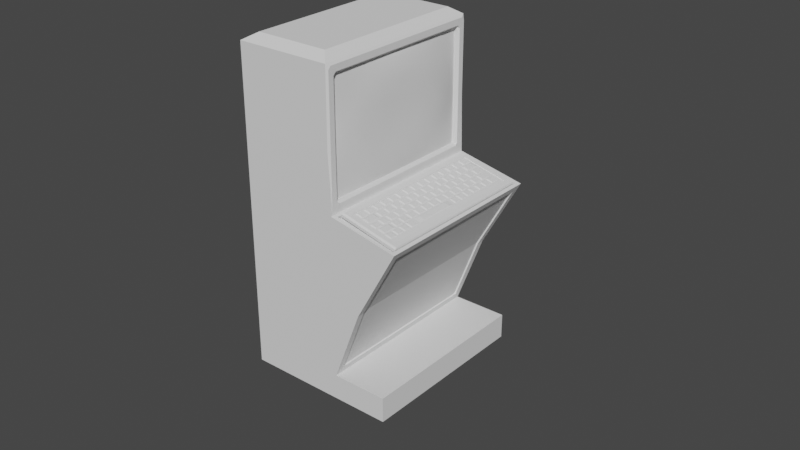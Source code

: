 # Source: Computer_Station_prefab.blend  (saved by Blender 3.6.11; exported with 4.5.12 LTS)
import bpy
from mathutils import Matrix  # noqa: F401  (used for matrix-valued properties, if any)

bpy.ops.wm.read_factory_settings(use_empty=True)
scene = bpy.context.scene
scene.name = 'Scene'

# ---- collections
col_collection = bpy.data.collections.new('Collection'); scene.collection.children.link(col_collection)

# ---- world
world_world = bpy.data.worlds.new('World'); scene.world = world_world
world_world.use_nodes = True; world_world.node_tree.nodes.clear()
_N = world_world.node_tree.nodes; _L = world_world.node_tree.links
n0 = _N.new('ShaderNodeOutputWorld'); n0.name = 'World Output'; n0.location = (300, 300)
n1 = _N.new('ShaderNodeBackground'); n1.name = 'Background'; n1.location = (10, 300)
n1.inputs[0].default_value = (0.05088, 0.05088, 0.05088, 1.0)
_L.new(n1.outputs[0], n0.inputs[0])
n0.is_active_output = True
world_world.color = (0.05088, 0.05088, 0.05088)
world_world.use_sun_shadow = False
world_world.sun_shadow_jitter_overblur = 0.0

# ---- meshes
me_plane = bpy.data.meshes.new('Plane')
me_plane.from_pydata([(-1.0, -1.0, 0.0), (0.5622, -1.0, 0.0), (-1.0, 1.0, 0.0), (0.5622, 1.0, 0.0), (-1.0, -1.0, 0.2536), (0.5622, -1.0, 0.2536), (-1.0, 1.0, 0.2536), (0.5622, 1.0, 0.2536), (0.0, -1.0, 0.0), (0.0, 1.0, 0.0), (0.02897, -0.9188, 0.3295), (0.02897, 0.9188, 0.3295), (-0.88, 0.88, 3.315), (-0.88, -0.88, 3.315), (-1.0, 1.0, 1.748), (0.6599, 0.9608, 1.755), (0.6599, -0.9608, 1.755), (-1.0, -1.0, 1.748), (0.2854, 0.9188, 1.001), (0.2854, -0.9188, 1.001), (-1.0, -1.0, 1.001), (-1.0, 1.0, 1.001), (-1.0, 1.0, 2.482), (-1.0, -1.0, 2.482), (3.576e-07, 1.0, 1.001), (-5.96e-08, -1.0, 1.001), (-0.12, -0.88, 3.315), (-0.12, 0.88, 3.315), (0.03839, 0.9608, 1.882), (0.03839, -0.9608, 1.882), (-0.06569, -0.8951, 3.138), (-0.06569, 0.8951, 3.138), (-0.06569, 0.8951, 1.995), (-0.0657, -0.8951, 1.995), (-0.06569, 0.8951, 2.482), (-0.06569, -0.8951, 2.482), (0.659, 0.9188, 1.677), (0.659, -0.9188, 1.677), (-1.0, 1.0, 3.243), (-1.0, -1.0, 3.243), (0.03139, 0.9608, 1.847), (0.03139, -0.9608, 1.847), (0.6529, 0.9608, 1.721), (0.6529, -0.9608, 1.721), (-0.02054, 0.8951, 3.138), (2.068e-10, 0.9156, 3.129), (5.452e-10, 0.8865, 3.158), (6.892e-09, -0.8865, 3.158), (6.821e-09, -0.9156, 3.129), (-0.02054, -0.8951, 3.138), (-0.02054, 0.8951, 2.482), (6.533e-09, 0.9156, 2.462), (-3.162e-09, 0.9156, 2.503), (3.452e-09, -0.9156, 2.503), (-1.905e-09, -0.9156, 2.462), (-0.02054, -0.8951, 2.482), (2.257e-07, 0.8865, 1.974), (2.175e-07, 0.9156, 2.003), (-0.02054, 0.8951, 1.995), (-0.02054, -0.8951, 1.995), (-1.122e-07, -0.9156, 2.003), (-1.14e-07, -0.8865, 1.974), (-8.045e-10, 0.9795, 2.503), (7.454e-09, 0.9795, 2.462), (-0.02054, 1.0, 2.482), (8.045e-10, -0.9795, 2.503), (-0.02054, -1.0, 2.482), (-3.325e-09, -0.9795, 2.462), (0.0006014, 1.0, 1.89), (2.25e-07, 0.9795, 1.939), (2.315e-07, 0.9504, 1.91), (-1.141e-07, -0.9504, 1.91), (-1.135e-07, -0.9795, 1.939), (-0.000206, -1.0, 1.886), (1.002e-10, 0.9504, 3.222), (1.002e-10, 0.9795, 3.193), (-0.01907, 0.9953, 3.245), (-0.01907, -0.9953, 3.245), (1.709e-09, -0.9795, 3.193), (1.709e-09, -0.9504, 3.222), (0.0, -1.0, 0.2536), (0.0, 1.0, 0.2536), (0.2854, 1.0, 1.001), (0.2854, -1.0, 1.001), (0.6982, 1.0, 1.748), (0.6982, -1.0, 1.748), (0.2724, 0.9188, 1.007), (0.2724, -0.9188, 1.007), (0.01597, -0.9188, 0.3355), (0.01597, 0.9188, 0.3355), (0.646, 0.9188, 1.683), (0.646, -0.9188, 1.683)], [], [(8, 9, 3, 1), (80, 5, 7, 81), (9, 2, 6, 81), (8, 1, 5, 80), (1, 3, 7, 5), (2, 0, 4, 6), (0, 8, 80, 4), (3, 9, 81, 7), (64, 68, 14, 22), (0, 2, 9, 8), (13, 26, 27, 12), (17, 73, 66, 23), (22, 23, 39, 38), (21, 20, 17, 14), (16, 29, 73, 85), (19, 10, 88, 87), (68, 24, 21, 14), (81, 24, 82), (18, 36, 90, 86), (4, 80, 25, 20), (6, 4, 20, 21), (14, 17, 23, 22), (29, 28, 68, 73), (64, 22, 38, 76), (24, 81, 6, 21), (23, 66, 77, 39), (28, 15, 84, 68), (12, 27, 76, 38), (29, 16, 43, 41), (25, 80, 83), (50, 44, 31, 34), (59, 58, 32, 33), (47, 46, 74, 79), (58, 50, 34, 32), (55, 59, 33, 35), (56, 61, 71, 70), (51, 57, 69, 63), (49, 55, 35, 30), (45, 52, 62, 75), (60, 54, 67, 72), (53, 48, 78, 65), (82, 24, 68, 84), (15, 16, 85, 84), (20, 25, 73, 17), (73, 25, 83, 85), (13, 12, 38, 39), (27, 26, 77, 76), (26, 13, 39, 77), (41, 43, 42, 40), (16, 15, 42, 43), (15, 28, 40, 42), (28, 29, 41, 40), (44, 45, 46), (47, 48, 49), (50, 51, 52), (53, 54, 55), (56, 57, 58), (59, 60, 61), (62, 63, 64), (65, 66, 67), (68, 69, 70), (71, 72, 73), (74, 75, 76), (77, 78, 79), (79, 74, 76, 77), (70, 71, 73, 68), (75, 62, 64, 76), (77, 66, 65, 78), (63, 69, 68, 64), (66, 73, 72, 67), (49, 44, 46, 47), (58, 59, 61, 56), (44, 50, 52, 45), (48, 53, 55, 49), (50, 58, 57, 51), (54, 60, 59, 55), (78, 48, 47, 79), (45, 75, 74, 46), (69, 57, 56, 70), (60, 72, 71, 61), (51, 63, 62, 52), (67, 54, 53, 65), (44, 49, 30, 31), (11, 10, 80, 81), (18, 11, 81, 82), (10, 19, 83, 80), (37, 36, 84, 85), (36, 18, 82, 84), (19, 37, 85, 83), (87, 86, 90, 91), (88, 89, 86, 87), (10, 11, 89, 88), (37, 19, 87, 91), (36, 37, 91, 90), (11, 18, 86, 89)])
_uv = me_plane.uv_layers.new(name='UVMap')
_uv.uv.foreach_set('vector', [0.5, 0.0, 0.5, 1.0, 1.0, 1.0, 1.0, 0.0, 0.5, 0.0, 1.0, 0.0, 1.0, 1.0, 0.5, 1.0, 0.5, 1.0, 0.0, 1.0, 0.0, 1.0, 0.5, 1.0, 0.5, 0.0, 1.0, 0.0, 1.0, 0.0, 0.5, 0.0, 1.0, 0.0, 1.0, 1.0, 1.0, 1.0, 1.0, 0.0, 0.0, 1.0, 0.0, 0.0, 0.0, 0.0, 0.0, 1.0, 0.0, 0.0, 0.5, 0.0, 0.5, 0.0, 0.0, 0.0, 1.0, 1.0, 0.5, 1.0, 0.5, 1.0, 1.0, 1.0, 0.4897, 1.0, 0.2947, 1.0, 0.0, 1.0, 0.0, 1.0, 0.0, 0.0, 0.0, 1.0, 0.5, 1.0, 0.5, 0.0, 0.06001, 0.06001, 0.44, 0.06001, 0.44, 0.94, 0.06001, 0.94, 0.0, 0.0, 0.2937, 0.0, 0.4897, 0.0, 0.0, 0.0, 0.0, 1.0, 0.0, 0.0, 0.0, 0.0, 0.0, 1.0, 0.0, 1.0, 0.0, 0.0, 0.0, 0.0, 0.0, 1.0, 0.4887, 0.01959, 0.3057, 0.01959, 0.2946, 0.0, 0.5, 0.0, 0.5, 0.04059, 0.5, 0.04059, 0.5, 0.04059, 0.5, 0.04059, 0.2946, 1.0, 0.389, 1.0, 0.0, 1.0, 0.0, 1.0, 0.5, 1.0, 0.389, 1.0, 0.5, 1.0, 0.5, 0.9594, 0.5, 0.9594, 0.5, 0.9594, 0.5, 0.9594, 0.0, 0.0, 0.5, 0.0, 0.389, 0.0, 0.0, 0.0, 0.0, 1.0, 0.0, 0.0, 0.0, 0.0, 0.0, 1.0, 0.0, 1.0, 0.0, 0.0, 0.0, 0.0, 0.0, 1.0, 0.3057, 0.01959, 0.3057, 0.9804, 0.2946, 1.0, 0.2946, -5.821e-11, 0.4897, 1.0, 0.0, 1.0, 0.0, 1.0, 0.4905, 1.0, 0.389, 1.0, 0.5, 1.0, 0.0, 1.0, 0.0, 1.0, 0.0, 0.0, 0.4897, 0.0, 0.4905, 0.0, 0.0, 0.0, 0.3057, 0.9804, 0.4887, 0.9804, 0.5, 1.0, 0.2946, 1.0, 0.06001, 0.94, 0.44, 0.94, 0.4905, 0.9977, 0.0, 1.0, 0.3057, 0.01959, 0.4887, 0.01959, 0.4887, 0.01959, 0.3057, 0.01959, 0.389, 0.0, 0.5, 0.0, 0.5, 0.0, 0.4691, 0.9475, 0.495, 0.9475, 0.495, 0.9475, 0.4691, 0.9475, 0.324, 0.05247, 0.324, 0.9475, 0.324, 0.9475, 0.324, 0.05247, 0.4959, 0.05673, 0.4959, 0.9433, 0.499, 0.9752, 0.499, 0.02479, 0.324, 0.9475, 0.4691, 0.9475, 0.4691, 0.9475, 0.324, 0.9475, 0.4691, 0.05247, 0.324, 0.05247, 0.324, 0.05247, 0.4691, 0.05247, 0.3183, 0.9433, 0.3183, 0.05673, 0.3002, 0.02479, 0.3002, 0.9752, 0.4687, 0.9578, 0.3278, 0.9578, 0.3102, 0.9897, 0.4872, 0.9897, 0.495, 0.05247, 0.4691, 0.05247, 0.4691, 0.05247, 0.495, 0.05247, 0.4956, 0.9578, 0.4757, 0.9578, 0.4942, 0.9897, 0.4989, 0.9897, 0.3278, 0.04221, 0.4687, 0.04221, 0.4872, 0.01027, 0.3102, 0.01027, 0.4757, 0.04221, 0.4956, 0.04221, 0.4989, 0.01027, 0.4942, 0.01027, 0.5, 1.0, 0.389, 1.0, 0.2946, 1.0, 0.5, 1.0, 0.4887, 0.9804, 0.4887, 0.01959, 0.5, 0.0, 0.5, 1.0, 0.0, 0.0, 0.389, 0.0, 0.2948, 0.0, 0.0, 0.0, 0.2948, 0.0, 0.389, 0.0, 0.5, 0.0, 0.5, 0.0, 0.06001, 0.06001, 0.06001, 0.94, 0.0, 1.0, 0.0, 0.0, 0.44, 0.94, 0.44, 0.06001, 0.4924, 0.002334, 0.4924, 0.9977, 0.44, 0.06001, 0.06001, 0.06001, 0.0, 0.0, 0.4905, 0.002334, 0.3057, 0.01959, 0.4887, 0.01959, 0.4887, 0.9804, 0.3057, 0.9804, 0.4887, 0.01959, 0.4887, 0.9804, 0.4887, 0.9804, 0.4887, 0.01959, 0.4887, 0.9804, 0.3057, 0.9804, 0.3057, 0.9804, 0.4887, 0.9804, 0.3057, 0.9804, 0.3057, 0.01959, 0.3057, 0.01959, 0.3057, 0.9804, 0.495, 0.9475, 0.4956, 0.9578, 0.4959, 0.9433, 0.4959, 0.05673, 0.4956, 0.04221, 0.495, 0.05247, 0.4691, 0.9475, 0.4687, 0.9578, 0.4757, 0.9578, 0.4757, 0.04221, 0.4687, 0.04221, 0.4691, 0.05247, 0.3183, 0.9433, 0.3278, 0.9578, 0.324, 0.9475, 0.324, 0.05247, 0.3278, 0.04221, 0.3183, 0.05673, 0.4942, 0.9897, 0.4872, 0.9897, 0.4897, 1.0, 0.4942, 0.01027, 0.4897, 0.0, 0.4872, 0.01027, 0.2947, 1.0, 0.3102, 0.9897, 0.3002, 0.9752, 0.3002, 0.02479, 0.3102, 0.01027, 0.2946, -5.821e-11, 0.499, 0.9752, 0.4989, 0.9897, 0.4924, 0.9977, 0.4905, 0.0, 0.4989, 0.01027, 0.499, 0.02479, 0.499, 0.02479, 0.499, 0.9752, 0.4924, 0.9977, 0.4924, 0.002334, 0.3002, 0.9752, 0.3002, 0.02479, 0.2946, -5.821e-11, 0.2946, 1.0, 0.4989, 0.9897, 0.4942, 0.9897, 0.4897, 1.0, 0.4905, 1.0, 0.4905, 0.0, 0.4897, 0.0, 0.4942, 0.01027, 0.4989, 0.01027, 0.4872, 0.9897, 0.3102, 0.9897, 0.2947, 1.0, 0.4897, 1.0, 0.4897, 0.0, 0.2937, 0.0, 0.3102, 0.01027, 0.4872, 0.01027, 0.495, 0.05247, 0.495, 0.9475, 0.4959, 0.9433, 0.4959, 0.05673, 0.324, 0.9475, 0.324, 0.05247, 0.3183, 0.05673, 0.3183, 0.9433, 0.495, 0.9475, 0.4691, 0.9475, 0.4757, 0.9578, 0.4956, 0.9578, 0.4956, 0.04221, 0.4757, 0.04221, 0.4691, 0.05247, 0.495, 0.05247, 0.4691, 0.9475, 0.324, 0.9475, 0.3278, 0.9578, 0.4687, 0.9578, 0.4687, 0.04221, 0.3278, 0.04221, 0.324, 0.05247, 0.4691, 0.05247, 0.4989, 0.01027, 0.4956, 0.04221, 0.4959, 0.05673, 0.499, 0.02479, 0.4956, 0.9578, 0.4989, 0.9897, 0.499, 0.9752, 0.4959, 0.9433, 0.3102, 0.9897, 0.3278, 0.9578, 0.3183, 0.9433, 0.3002, 0.9752, 0.3278, 0.04221, 0.3102, 0.01027, 0.3002, 0.02479, 0.3183, 0.05673, 0.4687, 0.9578, 0.4872, 0.9897, 0.4942, 0.9897, 0.4757, 0.9578, 0.4872, 0.01027, 0.4687, 0.04221, 0.4757, 0.04221, 0.4942, 0.01027, 0.495, 0.9475, 0.495, 0.05247, 0.495, 0.05247, 0.495, 0.9475, 0.5, 0.9594, 0.5, 0.04059, 0.5, 0.0, 0.5, 1.0, 0.5, 0.9594, 0.5, 0.9594, 0.5, 1.0, 0.5, 1.0, 0.5, 0.04059, 0.5, 0.04059, 0.5, 0.0, 0.5, 0.0, 0.5, 0.04059, 0.5, 0.9594, 0.5, 1.0, 0.5, 0.0, 0.5, 0.9594, 0.5, 0.9594, 0.5, 1.0, 0.5, 1.0, 0.5, 0.04059, 0.5, 0.04059, 0.5, 0.0, 0.5, 0.0, 0.5, 0.04059, 0.5, 0.9594, 0.5, 0.9594, 0.5, 0.04059, 0.5, 0.04059, 0.5, 0.9594, 0.5, 0.9594, 0.5, 0.04059, 0.5, 0.04059, 0.5, 0.9594, 0.5, 0.9594, 0.5, 0.04059, 0.5, 0.04059, 0.5, 0.04059, 0.5, 0.04059, 0.5, 0.04059, 0.5, 0.9594, 0.5, 0.04059, 0.5, 0.04059, 0.5, 0.9594, 0.5, 0.9594, 0.5, 0.9594, 0.5, 0.9594, 0.5, 0.9594])
me_plane.update()
me_plane_001 = bpy.data.meshes.new('Plane.001')
me_plane_001.from_pydata([(-1.0, -1.0, 0.0), (1.0, -1.0, 0.0), (-1.0, 1.0, 0.0), (1.0, 1.0, 0.0), (-0.7845, 0.9305, 0.05411), (-1.0, 1.0, 0.03583), (-1.0, -1.0, 0.03583), (-0.7845, -0.9305, 0.05411), (1.0, -1.0, 0.03583), (0.7845, -0.9305, 0.05411), (1.0, 1.0, 0.03583), (0.7845, 0.9305, 0.05411), (-0.9817, -0.9817, 0.05411), (-0.9817, 0.9817, 0.05411), (0.9817, -0.9817, 0.05411), (0.9817, 0.9817, 0.05411), (-0.7845, -0.9305, 0.04682), (-0.7845, 0.9305, 0.04682), (0.7845, -0.9305, 0.04682), (0.7845, 0.9305, 0.04682)], [], [(0, 2, 3, 1), (3, 2, 5, 10), (11, 4, 17, 19), (0, 1, 8, 6), (1, 3, 10, 8), (5, 6, 12, 13), (6, 8, 14, 12), (8, 10, 15, 14), (10, 5, 13, 15), (2, 0, 6, 5), (7, 4, 13, 12), (9, 7, 12, 14), (11, 9, 14, 15), (4, 11, 15, 13), (16, 18, 19, 17), (7, 9, 18, 16), (9, 11, 19, 18), (4, 7, 16, 17)])
_uv = me_plane_001.uv_layers.new(name='UVMap')
_uv.uv.foreach_set('vector', [0.0, 0.0, 0.0, 1.0, 1.0, 1.0, 1.0, 0.0, 1.0, 1.0, 0.0, 1.0, 0.0, 1.0, 1.0, 1.0, 0.9802, 0.9802, 0.01977, 0.9802, 0.01977, 0.9802, 0.9802, 0.9802, 0.0, 0.0, 1.0, 0.0, 1.0, 0.0, 0.0, 0.0, 1.0, 0.0, 1.0, 1.0, 1.0, 1.0, 1.0, 0.0, 0.0, 1.0, 0.0, 0.0, 0.009136, 0.009136, 0.009136, 0.9909, 0.0, 0.0, 1.0, 0.0, 0.9909, 0.009136, 0.009136, 0.009136, 1.0, 0.0, 1.0, 1.0, 0.9909, 0.9909, 0.9909, 0.009136, 1.0, 1.0, 0.0, 1.0, 0.009136, 0.9909, 0.9909, 0.9909, 0.0, 1.0, 0.0, 0.0, 0.0, 0.0, 0.0, 1.0, 0.01977, 0.01977, 0.01977, 0.9802, 0.009136, 0.9909, 0.009136, 0.009136, 0.9802, 0.01977, 0.01977, 0.01977, 0.009136, 0.009136, 0.9909, 0.009136, 0.9802, 0.9802, 0.9802, 0.01977, 0.9909, 0.009136, 0.9909, 0.9909, 0.01977, 0.9802, 0.9802, 0.9802, 0.9909, 0.9909, 0.009136, 0.9909, 0.01977, 0.01977, 0.9802, 0.01977, 0.9802, 0.9802, 0.01977, 0.9802, 0.01977, 0.01977, 0.9802, 0.01977, 0.9802, 0.01977, 0.01977, 0.01977, 0.9802, 0.01977, 0.9802, 0.9802, 0.9802, 0.9802, 0.9802, 0.01977, 0.01977, 0.9802, 0.01977, 0.01977, 0.01977, 0.01977, 0.01977, 0.9802])
me_plane_001.update()
me_cube_021 = bpy.data.meshes.new('Cube.021')
me_cube_021.from_pydata([(-1.0, -1.0, -0.1986), (-0.7126, -0.7126, 0.03964), (-1.0, 1.0, -0.1986), (-0.7126, 0.7126, 0.03964), (1.0, -1.0, -0.1986), (0.7126, -0.7126, 0.03964), (1.0, 1.0, -0.1986), (0.7126, 0.7126, 0.03964), (-9.919, -34.36, -0.1986), (-9.631, -34.07, 0.03964), (-9.919, -32.36, -0.1986), (-9.631, -32.64, 0.03964), (-7.919, -34.36, -0.1986), (-8.206, -34.07, 0.03964), (-7.919, -32.36, -0.1986), (-8.206, -32.64, 0.03964), (-9.919, -31.96, -0.1986), (-9.631, -31.67, 0.03964), (-9.919, -29.96, -0.1986), (-9.631, -30.24, 0.03964), (-7.919, -31.96, -0.1986), (-8.206, -31.67, 0.03964), (-7.919, -29.96, -0.1986), (-8.206, -30.24, 0.03964), (-9.919, -29.56, -0.1986), (-9.631, -29.27, 0.03964), (-9.919, -27.56, -0.1986), (-9.631, -27.84, 0.03964), (-7.919, -29.56, -0.1986), (-8.206, -29.27, 0.03964), (-7.919, -27.56, -0.1986), (-8.206, -27.84, 0.03964), (-9.919, -27.16, -0.1986), (-9.631, -26.87, 0.03964), (-9.919, -25.16, -0.1986), (-9.631, -25.44, 0.03964), (-7.919, -27.16, -0.1986), (-8.206, -26.87, 0.03964), (-7.919, -25.16, -0.1986), (-8.206, -25.44, 0.03964), (-9.919, -24.76, -0.1986), (-9.631, -24.47, 0.03964), (-9.919, -22.76, -0.1986), (-9.631, -23.04, 0.03964), (-7.919, -24.76, -0.1986), (-8.206, -24.47, 0.03964), (-7.919, -22.76, -0.1986), (-8.206, -23.04, 0.03964), (-9.919, -22.36, -0.1986), (-9.631, -22.07, 0.03964), (-9.919, -20.36, -0.1986), (-9.631, -20.64, 0.03964), (-7.919, -22.36, -0.1986), (-8.206, -22.07, 0.03964), (-7.919, -20.36, -0.1986), (-8.206, -20.64, 0.03964), (-9.919, -19.96, -0.1986), (-9.631, -19.67, 0.03964), (-9.919, -17.96, -0.1986), (-9.631, -18.24, 0.03964), (-7.919, -19.96, -0.1986), (-8.206, -19.67, 0.03964), (-7.919, -17.96, -0.1986), (-8.206, -18.24, 0.03964), (-9.919, -17.56, -0.1986), (-9.631, -17.27, 0.03964), (-9.919, -15.56, -0.1986), (-9.631, -15.84, 0.03964), (-7.919, -17.56, -0.1986), (-8.206, -17.27, 0.03964), (-7.919, -15.56, -0.1986), (-8.206, -15.84, 0.03964), (-9.919, -15.16, -0.1986), (-9.631, -14.87, 0.03964), (-9.919, -13.16, -0.1986), (-9.631, -13.44, 0.03964), (-7.919, -15.16, -0.1986), (-8.206, -14.87, 0.03964), (-7.919, -13.16, -0.1986), (-8.206, -13.44, 0.03964), (-9.919, -12.76, -0.1986), (-9.631, -12.47, 0.03964), (-9.919, -10.76, -0.1986), (-9.631, -11.04, 0.03964), (-7.919, -12.76, -0.1986), (-8.206, -12.47, 0.03964), (-7.919, -10.76, -0.1986), (-8.206, -11.04, 0.03964), (-9.919, -10.36, -0.1986), (-9.631, -10.07, 0.03964), (-9.919, -8.356, -0.1986), (-9.631, -8.643, 0.03964), (-7.919, -10.36, -0.1986), (-8.206, -10.07, 0.03964), (-7.919, -8.356, -0.1986), (-8.206, -8.643, 0.03964), (-9.919, -7.956, -0.1986), (-9.631, -7.668, 0.03964), (-9.919, -5.956, -0.1986), (-9.631, -6.243, 0.03964), (-7.919, -7.956, -0.1986), (-8.206, -7.668, 0.03964), (-7.919, -5.956, -0.1986), (-8.206, -6.243, 0.03964), (-9.919, -5.556, -0.1986), (-9.631, -5.268, 0.03964), (-9.919, -3.556, -0.1986), (-9.631, -3.843, 0.03964), (-7.919, -5.556, -0.1986), (-8.206, -5.268, 0.03964), (-7.919, -3.556, -0.1986), (-8.206, -3.843, 0.03964), (-9.919, -3.156, -0.1986), (-9.631, -2.868, 0.03964), (-9.919, -1.156, -0.1986), (-9.631, -1.443, 0.03964), (-7.919, -3.156, -0.1986), (-8.206, -2.868, 0.03964), (-7.919, -1.156, -0.1986), (-8.206, -1.443, 0.03964), (-9.919, -0.7558, -0.1986), (-9.631, -0.4684, 0.03964), (-9.919, 1.244, -0.1986), (-9.631, 0.9568, 0.03964), (-7.919, -0.7558, -0.1986), (-8.206, -0.4684, 0.03964), (-7.919, 1.244, -0.1986), (-8.206, 0.9568, 0.03964), (-7.724, -34.71, -0.1986), (-7.437, -34.18, 0.03964), (-7.724, -31.07, -0.1986), (-7.437, -31.59, 0.03964), (-5.724, -34.71, -0.1986), (-6.012, -34.18, 0.03964), (-5.724, -31.07, -0.1986), (-6.012, -31.59, 0.03964), (-5.377, -34.75, -0.1986), (-5.09, -34.47, 0.03964), (-5.377, -32.75, -0.1986), (-5.09, -33.04, 0.03964), (-3.377, -34.75, -0.1986), (-3.664, -34.47, 0.03964), (-3.377, -32.75, -0.1986), (-3.664, -33.04, 0.03964), (-7.662, -30.68, -0.1986), (-7.375, -30.39, 0.03964), (-7.662, -28.68, -0.1986), (-7.375, -28.97, 0.03964), (-5.662, -30.68, -0.1986), (-5.949, -30.39, 0.03964), (-5.662, -28.68, -0.1986), (-5.949, -28.97, 0.03964), (-7.662, -28.28, -0.1986), (-7.375, -27.99, 0.03964), (-7.662, -26.28, -0.1986), (-7.375, -26.57, 0.03964), (-5.662, -28.28, -0.1986), (-5.949, -27.99, 0.03964), (-5.662, -26.28, -0.1986), (-5.949, -26.57, 0.03964), (-7.662, -25.88, -0.1986), (-7.375, -25.59, 0.03964), (-7.662, -23.88, -0.1986), (-7.375, -24.17, 0.03964), (-5.662, -25.88, -0.1986), (-5.949, -25.59, 0.03964), (-5.662, -23.88, -0.1986), (-5.949, -24.17, 0.03964), (-7.662, -23.48, -0.1986), (-7.375, -23.19, 0.03964), (-7.662, -21.48, -0.1986), (-7.375, -21.77, 0.03964), (-5.662, -23.48, -0.1986), (-5.949, -23.19, 0.03964), (-5.662, -21.48, -0.1986), (-5.949, -21.77, 0.03964), (-7.662, -21.08, -0.1986), (-7.375, -20.79, 0.03964), (-7.662, -19.08, -0.1986), (-7.375, -19.37, 0.03964), (-5.662, -21.08, -0.1986), (-5.949, -20.79, 0.03964), (-5.662, -19.08, -0.1986), (-5.949, -19.37, 0.03964), (-7.662, -18.68, -0.1986), (-7.375, -18.39, 0.03964), (-7.662, -16.68, -0.1986), (-7.375, -16.97, 0.03964), (-5.662, -18.68, -0.1986), (-5.949, -18.39, 0.03964), (-5.662, -16.68, -0.1986), (-5.949, -16.97, 0.03964), (-7.662, -16.28, -0.1986), (-7.375, -15.99, 0.03964), (-7.662, -14.28, -0.1986), (-7.375, -14.57, 0.03964), (-5.662, -16.28, -0.1986), (-5.949, -15.99, 0.03964), (-5.662, -14.28, -0.1986), (-5.949, -14.57, 0.03964), (-7.662, -13.88, -0.1986), (-7.375, -13.59, 0.03964), (-7.662, -11.88, -0.1986), (-7.375, -12.17, 0.03964), (-5.662, -13.88, -0.1986), (-5.949, -13.59, 0.03964), (-5.662, -11.88, -0.1986), (-5.949, -12.17, 0.03964), (-7.662, -11.48, -0.1986), (-7.375, -11.19, 0.03964), (-7.662, -9.479, -0.1986), (-7.375, -9.766, 0.03964), (-5.662, -11.48, -0.1986), (-5.949, -11.19, 0.03964), (-5.662, -9.479, -0.1986), (-5.949, -9.766, 0.03964), (-7.662, -9.079, -0.1986), (-7.375, -8.791, 0.03964), (-7.662, -7.079, -0.1986), (-7.375, -7.366, 0.03964), (-5.662, -9.079, -0.1986), (-5.949, -8.791, 0.03964), (-5.662, -7.079, -0.1986), (-5.949, -7.366, 0.03964), (-7.662, -6.679, -0.1986), (-7.375, -6.391, 0.03964), (-7.662, -4.679, -0.1986), (-7.375, -4.966, 0.03964), (-5.662, -6.679, -0.1986), (-5.949, -6.391, 0.03964), (-5.662, -4.679, -0.1986), (-5.949, -4.966, 0.03964), (-7.662, -4.279, -0.1986), (-7.375, -3.991, 0.03964), (-7.662, -2.279, -0.1986), (-7.375, -2.566, 0.03964), (-5.662, -4.279, -0.1986), (-5.949, -3.991, 0.03964), (-5.662, -2.279, -0.1986), (-5.949, -2.566, 0.03964), (-7.724, -1.908, -0.1986), (-7.437, -1.385, 0.03964), (-7.724, 1.729, -0.1986), (-7.437, 1.207, 0.03964), (-5.724, -1.908, -0.1986), (-6.012, -1.385, 0.03964), (-5.724, 1.729, -0.1986), (-6.012, 1.207, 0.03964), (-5.442, -32.29, -0.1986), (-5.154, -32.0, 0.03964), (-5.442, -30.29, -0.1986), (-5.154, -30.58, 0.03964), (-3.442, -32.29, -0.1986), (-3.729, -32.0, 0.03964), (-3.442, -30.29, -0.1986), (-3.729, -30.58, 0.03964), (-5.442, -29.89, -0.1986), (-5.154, -29.6, 0.03964), (-5.442, -27.89, -0.1986), (-5.154, -28.18, 0.03964), (-3.442, -29.89, -0.1986), (-3.729, -29.6, 0.03964), (-3.442, -27.89, -0.1986), (-3.729, -28.18, 0.03964), (-5.442, -27.49, -0.1986), (-5.154, -27.2, 0.03964), (-5.442, -25.49, -0.1986), (-5.154, -25.78, 0.03964), (-3.442, -27.49, -0.1986), (-3.729, -27.2, 0.03964), (-3.442, -25.49, -0.1986), (-3.729, -25.78, 0.03964), (-5.442, -25.09, -0.1986), (-5.154, -24.8, 0.03964), (-5.442, -23.09, -0.1986), (-5.154, -23.38, 0.03964), (-3.442, -25.09, -0.1986), (-3.729, -24.8, 0.03964), (-3.442, -23.09, -0.1986), (-3.729, -23.38, 0.03964), (-5.442, -22.69, -0.1986), (-5.154, -22.4, 0.03964), (-5.442, -20.69, -0.1986), (-5.154, -20.98, 0.03964), (-3.442, -22.69, -0.1986), (-3.729, -22.4, 0.03964), (-3.442, -20.69, -0.1986), (-3.729, -20.98, 0.03964), (-5.442, -20.29, -0.1986), (-5.154, -20.0, 0.03964), (-5.442, -18.29, -0.1986), (-5.154, -18.58, 0.03964), (-3.442, -20.29, -0.1986), (-3.729, -20.0, 0.03964), (-3.442, -18.29, -0.1986), (-3.729, -18.58, 0.03964), (-5.442, -17.89, -0.1986), (-5.154, -17.6, 0.03964), (-5.442, -15.89, -0.1986), (-5.154, -16.18, 0.03964), (-3.442, -17.89, -0.1986), (-3.729, -17.6, 0.03964), (-3.442, -15.89, -0.1986), (-3.729, -16.18, 0.03964), (-5.442, -15.49, -0.1986), (-5.154, -15.2, 0.03964), (-5.442, -13.49, -0.1986), (-5.154, -13.78, 0.03964), (-3.442, -15.49, -0.1986), (-3.729, -15.2, 0.03964), (-3.442, -13.49, -0.1986), (-3.729, -13.78, 0.03964), (-5.442, -13.09, -0.1986), (-5.154, -12.8, 0.03964), (-5.442, -11.09, -0.1986), (-5.154, -11.38, 0.03964), (-3.442, -13.09, -0.1986), (-3.729, -12.8, 0.03964), (-3.442, -11.09, -0.1986), (-3.729, -11.38, 0.03964), (-5.442, -10.69, -0.1986), (-5.154, -10.4, 0.03964), (-5.442, -8.692, -0.1986), (-5.154, -8.98, 0.03964), (-3.442, -10.69, -0.1986), (-3.729, -10.4, 0.03964), (-3.442, -8.692, -0.1986), (-3.729, -8.98, 0.03964), (-5.442, -8.292, -0.1986), (-5.154, -8.005, 0.03964), (-5.442, -6.292, -0.1986), (-5.154, -6.58, 0.03964), (-3.442, -8.292, -0.1986), (-3.729, -8.005, 0.03964), (-3.442, -6.292, -0.1986), (-3.729, -6.58, 0.03964), (-5.442, -5.892, -0.1986), (-5.154, -5.605, 0.03964), (-5.442, -3.892, -0.1986), (-5.154, -4.18, 0.03964), (-3.442, -5.892, -0.1986), (-3.729, -5.605, 0.03964), (-3.442, -3.892, -0.1986), (-3.729, -4.18, 0.03964), (-5.442, -3.492, -0.1986), (-5.154, -3.205, 0.03964), (-5.442, -1.492, -0.1986), (-5.154, -1.78, 0.03964), (-3.442, -3.492, -0.1986), (-3.729, -3.205, 0.03964), (-3.442, -1.492, -0.1986), (-3.729, -1.78, 0.03964), (-5.442, -1.092, -0.1986), (-5.154, -0.805, 0.03964), (-5.442, 0.9076, -0.1986), (-5.154, 0.6202, 0.03964), (-3.442, -1.092, -0.1986), (-3.729, -0.805, 0.03964), (-3.442, 0.9076, -0.1986), (-3.729, 0.6202, 0.03964), (-3.185, -34.71, -0.1986), (-2.898, -34.18, 0.03964), (-3.185, -31.07, -0.1986), (-2.898, -31.59, 0.03964), (-1.185, -34.71, -0.1986), (-1.473, -34.18, 0.03964), (-1.185, -31.07, -0.1986), (-1.473, -31.59, 0.03964), (-1.0, -34.75, -0.1986), (-0.7126, -34.47, 0.03964), (-1.0, -32.75, -0.1986), (-0.7126, -33.04, 0.03964), (1.0, -34.75, -0.1986), (0.7126, -34.47, 0.03964), (1.0, -32.75, -0.1986), (0.7126, -33.04, 0.03964), (-1.0, -32.59, -0.1986), (-0.7126, -32.31, 0.03964), (-1.0, -30.59, -0.1986), (-0.7126, -30.88, 0.03964), (1.0, -32.59, -0.1986), (0.7126, -32.31, 0.03964), (1.0, -30.59, -0.1986), (0.7126, -30.88, 0.03964), (-1.0, -30.49, -0.1986), (-0.7126, -30.2, 0.03964), (-1.0, -28.49, -0.1986), (-0.7126, -28.77, 0.03964), (1.0, -30.49, -0.1986), (0.7126, -30.2, 0.03964), (1.0, -28.49, -0.1986), (0.7126, -28.77, 0.03964), (-1.0, -28.34, -0.1986), (-0.7126, -28.06, 0.03964), (-1.0, -26.34, -0.1986), (-0.7126, -26.63, 0.03964), (1.0, -28.34, -0.1986), (0.7126, -28.06, 0.03964), (1.0, -26.34, -0.1986), (0.7126, -26.63, 0.03964), (-1.0, -25.84, -0.1986), (-0.7126, -24.19, 0.03964), (-1.0, -14.37, -0.1986), (-0.7126, -16.01, 0.03964), (1.0, -25.84, -0.1986), (0.7126, -24.19, 0.03964), (1.0, -14.37, -0.1986), (0.7126, -16.01, 0.03964), (-3.204, -30.75, -0.1986), (-2.917, -30.46, 0.03964), (-3.204, -28.75, -0.1986), (-2.917, -29.04, 0.03964), (-1.204, -30.75, -0.1986), (-1.492, -30.46, 0.03964), (-1.204, -28.75, -0.1986), (-1.492, -29.04, 0.03964), (-3.204, -28.35, -0.1986), (-2.917, -28.06, 0.03964), (-3.204, -26.35, -0.1986), (-2.917, -26.64, 0.03964), (-1.204, -28.35, -0.1986), (-1.492, -28.06, 0.03964), (-1.204, -26.35, -0.1986), (-1.492, -26.64, 0.03964), (-3.204, -25.95, -0.1986), (-2.917, -25.66, 0.03964), (-3.204, -23.95, -0.1986), (-2.917, -24.24, 0.03964), (-1.204, -25.95, -0.1986), (-1.492, -25.66, 0.03964), (-1.204, -23.95, -0.1986), (-1.492, -24.24, 0.03964), (-3.204, -23.55, -0.1986), (-2.917, -23.26, 0.03964), (-3.204, -21.55, -0.1986), (-2.917, -21.84, 0.03964), (-1.204, -23.55, -0.1986), (-1.492, -23.26, 0.03964), (-1.204, -21.55, -0.1986), (-1.492, -21.84, 0.03964), (-3.204, -21.15, -0.1986), (-2.917, -20.86, 0.03964), (-3.204, -19.15, -0.1986), (-2.917, -19.44, 0.03964), (-1.204, -21.15, -0.1986), (-1.492, -20.86, 0.03964), (-1.204, -19.15, -0.1986), (-1.492, -19.44, 0.03964), (-3.204, -18.75, -0.1986), (-2.917, -18.46, 0.03964), (-3.204, -16.75, -0.1986), (-2.917, -17.04, 0.03964), (-1.204, -18.75, -0.1986), (-1.492, -18.46, 0.03964), (-1.204, -16.75, -0.1986), (-1.492, -17.04, 0.03964), (-3.204, -16.35, -0.1986), (-2.917, -16.06, 0.03964), (-3.204, -14.35, -0.1986), (-2.917, -14.64, 0.03964), (-1.204, -16.35, -0.1986), (-1.492, -16.06, 0.03964), (-1.204, -14.35, -0.1986), (-1.492, -14.64, 0.03964), (-3.204, -13.95, -0.1986), (-2.917, -13.66, 0.03964), (-3.204, -11.95, -0.1986), (-2.917, -12.24, 0.03964), (-1.204, -13.95, -0.1986), (-1.492, -13.66, 0.03964), (-1.204, -11.95, -0.1986), (-1.492, -12.24, 0.03964), (-3.204, -11.55, -0.1986), (-2.917, -11.26, 0.03964), (-3.204, -9.549, -0.1986), (-2.917, -9.837, 0.03964), (-1.204, -11.55, -0.1986), (-1.492, -11.26, 0.03964), (-1.204, -9.549, -0.1986), (-1.492, -9.837, 0.03964), (-3.204, -9.149, -0.1986), (-2.917, -8.862, 0.03964), (-3.204, -7.149, -0.1986), (-2.917, -7.437, 0.03964), (-1.204, -9.149, -0.1986), (-1.492, -8.862, 0.03964), (-1.204, -7.149, -0.1986), (-1.492, -7.437, 0.03964), (-3.204, -6.749, -0.1986), (-2.917, -6.462, 0.03964), (-3.204, -4.749, -0.1986), (-2.917, -5.037, 0.03964), (-1.204, -6.749, -0.1986), (-1.492, -6.462, 0.03964), (-1.204, -4.749, -0.1986), (-1.492, -5.037, 0.03964), (-3.204, -4.349, -0.1986), (-2.917, -4.062, 0.03964), (-3.204, -2.349, -0.1986), (-2.917, -2.637, 0.03964), (-1.204, -4.349, -0.1986), (-1.492, -4.062, 0.03964), (-1.204, -2.349, -0.1986), (-1.492, -2.637, 0.03964), (-3.204, -1.949, -0.1986), (-2.917, -1.662, 0.03964), (-3.204, 0.05063, -0.1986), (-2.917, -0.2368, 0.03964), (-1.204, -1.949, -0.1986), (-1.492, -1.662, 0.03964), (-1.204, 0.05063, -0.1986), (-1.492, -0.2368, 0.03964), (-1.0, -7.568, -0.1986), (-0.7126, -7.28, 0.03964), (-1.0, -5.568, -0.1986), (-0.7126, -5.855, 0.03964), (1.0, -7.568, -0.1986), (0.7126, -7.28, 0.03964), (1.0, -5.568, -0.1986), (0.7126, -5.855, 0.03964), (-1.0, -9.708, -0.1986), (-0.7126, -9.421, 0.03964), (-1.0, -7.708, -0.1986), (-0.7126, -7.996, 0.03964), (1.0, -9.708, -0.1986), (0.7126, -9.421, 0.03964), (1.0, -7.708, -0.1986), (0.7126, -7.996, 0.03964), (-1.0, -11.82, -0.1986), (-0.7126, -11.53, 0.03964), (-1.0, -9.817, -0.1986), (-0.7126, -10.1, 0.03964), (1.0, -11.82, -0.1986), (0.7126, -11.53, 0.03964), (1.0, -9.817, -0.1986), (0.7126, -10.1, 0.03964), (-1.0, -13.98, -0.1986), (-0.7126, -13.69, 0.03964), (-1.0, -11.98, -0.1986), (-0.7126, -12.26, 0.03964), (1.0, -13.98, -0.1986), (0.7126, -13.69, 0.03964), (1.0, -11.98, -0.1986), (0.7126, -12.26, 0.03964), (-1.0, -5.44, -0.1986), (-0.7126, -5.153, 0.03964), (-1.0, -3.44, -0.1986), (-0.7126, -3.728, 0.03964), (1.0, -5.44, -0.1986), (0.7126, -5.153, 0.03964), (1.0, -3.44, -0.1986), (0.7126, -3.728, 0.03964), (-1.0, -3.299, -0.1986), (-0.7126, -3.012, 0.03964), (-1.0, -1.299, -0.1986), (-0.7126, -1.587, 0.03964), (1.0, -3.299, -0.1986), (0.7126, -3.012, 0.03964), (1.0, -1.299, -0.1986), (0.7126, -1.587, 0.03964)], [], [(0, 1, 3, 2), (2, 3, 7, 6), (6, 7, 5, 4), (4, 5, 1, 0), (2, 6, 4, 0), (7, 3, 1, 5), (8, 9, 11, 10), (10, 11, 15, 14), (14, 15, 13, 12), (12, 13, 9, 8), (10, 14, 12, 8), (15, 11, 9, 13), (16, 17, 19, 18), (18, 19, 23, 22), (22, 23, 21, 20), (20, 21, 17, 16), (18, 22, 20, 16), (23, 19, 17, 21), (24, 25, 27, 26), (26, 27, 31, 30), (30, 31, 29, 28), (28, 29, 25, 24), (26, 30, 28, 24), (31, 27, 25, 29), (32, 33, 35, 34), (34, 35, 39, 38), (38, 39, 37, 36), (36, 37, 33, 32), (34, 38, 36, 32), (39, 35, 33, 37), (40, 41, 43, 42), (42, 43, 47, 46), (46, 47, 45, 44), (44, 45, 41, 40), (42, 46, 44, 40), (47, 43, 41, 45), (48, 49, 51, 50), (50, 51, 55, 54), (54, 55, 53, 52), (52, 53, 49, 48), (50, 54, 52, 48), (55, 51, 49, 53), (56, 57, 59, 58), (58, 59, 63, 62), (62, 63, 61, 60), (60, 61, 57, 56), (58, 62, 60, 56), (63, 59, 57, 61), (64, 65, 67, 66), (66, 67, 71, 70), (70, 71, 69, 68), (68, 69, 65, 64), (66, 70, 68, 64), (71, 67, 65, 69), (72, 73, 75, 74), (74, 75, 79, 78), (78, 79, 77, 76), (76, 77, 73, 72), (74, 78, 76, 72), (79, 75, 73, 77), (80, 81, 83, 82), (82, 83, 87, 86), (86, 87, 85, 84), (84, 85, 81, 80), (82, 86, 84, 80), (87, 83, 81, 85), (88, 89, 91, 90), (90, 91, 95, 94), (94, 95, 93, 92), (92, 93, 89, 88), (90, 94, 92, 88), (95, 91, 89, 93), (96, 97, 99, 98), (98, 99, 103, 102), (102, 103, 101, 100), (100, 101, 97, 96), (98, 102, 100, 96), (103, 99, 97, 101), (104, 105, 107, 106), (106, 107, 111, 110), (110, 111, 109, 108), (108, 109, 105, 104), (106, 110, 108, 104), (111, 107, 105, 109), (112, 113, 115, 114), (114, 115, 119, 118), (118, 119, 117, 116), (116, 117, 113, 112), (114, 118, 116, 112), (119, 115, 113, 117), (120, 121, 123, 122), (122, 123, 127, 126), (126, 127, 125, 124), (124, 125, 121, 120), (122, 126, 124, 120), (127, 123, 121, 125), (128, 129, 131, 130), (130, 131, 135, 134), (134, 135, 133, 132), (132, 133, 129, 128), (130, 134, 132, 128), (135, 131, 129, 133), (136, 137, 139, 138), (138, 139, 143, 142), (142, 143, 141, 140), (140, 141, 137, 136), (138, 142, 140, 136), (143, 139, 137, 141), (144, 145, 147, 146), (146, 147, 151, 150), (150, 151, 149, 148), (148, 149, 145, 144), (146, 150, 148, 144), (151, 147, 145, 149), (152, 153, 155, 154), (154, 155, 159, 158), (158, 159, 157, 156), (156, 157, 153, 152), (154, 158, 156, 152), (159, 155, 153, 157), (160, 161, 163, 162), (162, 163, 167, 166), (166, 167, 165, 164), (164, 165, 161, 160), (162, 166, 164, 160), (167, 163, 161, 165), (168, 169, 171, 170), (170, 171, 175, 174), (174, 175, 173, 172), (172, 173, 169, 168), (170, 174, 172, 168), (175, 171, 169, 173), (176, 177, 179, 178), (178, 179, 183, 182), (182, 183, 181, 180), (180, 181, 177, 176), (178, 182, 180, 176), (183, 179, 177, 181), (184, 185, 187, 186), (186, 187, 191, 190), (190, 191, 189, 188), (188, 189, 185, 184), (186, 190, 188, 184), (191, 187, 185, 189), (192, 193, 195, 194), (194, 195, 199, 198), (198, 199, 197, 196), (196, 197, 193, 192), (194, 198, 196, 192), (199, 195, 193, 197), (200, 201, 203, 202), (202, 203, 207, 206), (206, 207, 205, 204), (204, 205, 201, 200), (202, 206, 204, 200), (207, 203, 201, 205), (208, 209, 211, 210), (210, 211, 215, 214), (214, 215, 213, 212), (212, 213, 209, 208), (210, 214, 212, 208), (215, 211, 209, 213), (216, 217, 219, 218), (218, 219, 223, 222), (222, 223, 221, 220), (220, 221, 217, 216), (218, 222, 220, 216), (223, 219, 217, 221), (224, 225, 227, 226), (226, 227, 231, 230), (230, 231, 229, 228), (228, 229, 225, 224), (226, 230, 228, 224), (231, 227, 225, 229), (232, 233, 235, 234), (234, 235, 239, 238), (238, 239, 237, 236), (236, 237, 233, 232), (234, 238, 236, 232), (239, 235, 233, 237), (240, 241, 243, 242), (242, 243, 247, 246), (246, 247, 245, 244), (244, 245, 241, 240), (242, 246, 244, 240), (247, 243, 241, 245), (248, 249, 251, 250), (250, 251, 255, 254), (254, 255, 253, 252), (252, 253, 249, 248), (250, 254, 252, 248), (255, 251, 249, 253), (256, 257, 259, 258), (258, 259, 263, 262), (262, 263, 261, 260), (260, 261, 257, 256), (258, 262, 260, 256), (263, 259, 257, 261), (264, 265, 267, 266), (266, 267, 271, 270), (270, 271, 269, 268), (268, 269, 265, 264), (266, 270, 268, 264), (271, 267, 265, 269), (272, 273, 275, 274), (274, 275, 279, 278), (278, 279, 277, 276), (276, 277, 273, 272), (274, 278, 276, 272), (279, 275, 273, 277), (280, 281, 283, 282), (282, 283, 287, 286), (286, 287, 285, 284), (284, 285, 281, 280), (282, 286, 284, 280), (287, 283, 281, 285), (288, 289, 291, 290), (290, 291, 295, 294), (294, 295, 293, 292), (292, 293, 289, 288), (290, 294, 292, 288), (295, 291, 289, 293), (296, 297, 299, 298), (298, 299, 303, 302), (302, 303, 301, 300), (300, 301, 297, 296), (298, 302, 300, 296), (303, 299, 297, 301), (304, 305, 307, 306), (306, 307, 311, 310), (310, 311, 309, 308), (308, 309, 305, 304), (306, 310, 308, 304), (311, 307, 305, 309), (312, 313, 315, 314), (314, 315, 319, 318), (318, 319, 317, 316), (316, 317, 313, 312), (314, 318, 316, 312), (319, 315, 313, 317), (320, 321, 323, 322), (322, 323, 327, 326), (326, 327, 325, 324), (324, 325, 321, 320), (322, 326, 324, 320), (327, 323, 321, 325), (328, 329, 331, 330), (330, 331, 335, 334), (334, 335, 333, 332), (332, 333, 329, 328), (330, 334, 332, 328), (335, 331, 329, 333), (336, 337, 339, 338), (338, 339, 343, 342), (342, 343, 341, 340), (340, 341, 337, 336), (338, 342, 340, 336), (343, 339, 337, 341), (344, 345, 347, 346), (346, 347, 351, 350), (350, 351, 349, 348), (348, 349, 345, 344), (346, 350, 348, 344), (351, 347, 345, 349), (352, 353, 355, 354), (354, 355, 359, 358), (358, 359, 357, 356), (356, 357, 353, 352), (354, 358, 356, 352), (359, 355, 353, 357), (360, 361, 363, 362), (362, 363, 367, 366), (366, 367, 365, 364), (364, 365, 361, 360), (362, 366, 364, 360), (367, 363, 361, 365), (368, 369, 371, 370), (370, 371, 375, 374), (374, 375, 373, 372), (372, 373, 369, 368), (370, 374, 372, 368), (375, 371, 369, 373), (376, 377, 379, 378), (378, 379, 383, 382), (382, 383, 381, 380), (380, 381, 377, 376), (378, 382, 380, 376), (383, 379, 377, 381), (384, 385, 387, 386), (386, 387, 391, 390), (390, 391, 389, 388), (388, 389, 385, 384), (386, 390, 388, 384), (391, 387, 385, 389), (392, 393, 395, 394), (394, 395, 399, 398), (398, 399, 397, 396), (396, 397, 393, 392), (394, 398, 396, 392), (399, 395, 393, 397), (400, 401, 403, 402), (402, 403, 407, 406), (406, 407, 405, 404), (404, 405, 401, 400), (402, 406, 404, 400), (407, 403, 401, 405), (408, 409, 411, 410), (410, 411, 415, 414), (414, 415, 413, 412), (412, 413, 409, 408), (410, 414, 412, 408), (415, 411, 409, 413), (416, 417, 419, 418), (418, 419, 423, 422), (422, 423, 421, 420), (420, 421, 417, 416), (418, 422, 420, 416), (423, 419, 417, 421), (424, 425, 427, 426), (426, 427, 431, 430), (430, 431, 429, 428), (428, 429, 425, 424), (426, 430, 428, 424), (431, 427, 425, 429), (432, 433, 435, 434), (434, 435, 439, 438), (438, 439, 437, 436), (436, 437, 433, 432), (434, 438, 436, 432), (439, 435, 433, 437), (440, 441, 443, 442), (442, 443, 447, 446), (446, 447, 445, 444), (444, 445, 441, 440), (442, 446, 444, 440), (447, 443, 441, 445), (448, 449, 451, 450), (450, 451, 455, 454), (454, 455, 453, 452), (452, 453, 449, 448), (450, 454, 452, 448), (455, 451, 449, 453), (456, 457, 459, 458), (458, 459, 463, 462), (462, 463, 461, 460), (460, 461, 457, 456), (458, 462, 460, 456), (463, 459, 457, 461), (464, 465, 467, 466), (466, 467, 471, 470), (470, 471, 469, 468), (468, 469, 465, 464), (466, 470, 468, 464), (471, 467, 465, 469), (472, 473, 475, 474), (474, 475, 479, 478), (478, 479, 477, 476), (476, 477, 473, 472), (474, 478, 476, 472), (479, 475, 473, 477), (480, 481, 483, 482), (482, 483, 487, 486), (486, 487, 485, 484), (484, 485, 481, 480), (482, 486, 484, 480), (487, 483, 481, 485), (488, 489, 491, 490), (490, 491, 495, 494), (494, 495, 493, 492), (492, 493, 489, 488), (490, 494, 492, 488), (495, 491, 489, 493), (496, 497, 499, 498), (498, 499, 503, 502), (502, 503, 501, 500), (500, 501, 497, 496), (498, 502, 500, 496), (503, 499, 497, 501), (504, 505, 507, 506), (506, 507, 511, 510), (510, 511, 509, 508), (508, 509, 505, 504), (506, 510, 508, 504), (511, 507, 505, 509), (512, 513, 515, 514), (514, 515, 519, 518), (518, 519, 517, 516), (516, 517, 513, 512), (514, 518, 516, 512), (519, 515, 513, 517), (520, 521, 523, 522), (522, 523, 527, 526), (526, 527, 525, 524), (524, 525, 521, 520), (522, 526, 524, 520), (527, 523, 521, 525), (528, 529, 531, 530), (530, 531, 535, 534), (534, 535, 533, 532), (532, 533, 529, 528), (530, 534, 532, 528), (535, 531, 529, 533), (536, 537, 539, 538), (538, 539, 543, 542), (542, 543, 541, 540), (540, 541, 537, 536), (538, 542, 540, 536), (543, 539, 537, 541), (544, 545, 547, 546), (546, 547, 551, 550), (550, 551, 549, 548), (548, 549, 545, 544), (546, 550, 548, 544), (551, 547, 545, 549), (552, 553, 555, 554), (554, 555, 559, 558), (558, 559, 557, 556), (556, 557, 553, 552), (554, 558, 556, 552), (559, 555, 553, 557)])
_uv = me_cube_021.uv_layers.new(name='UVMap')
_uv.uv.foreach_set('vector', [0.375, 0.0, 0.625, 0.0, 0.625, 0.25, 0.375, 0.25, 0.375, 0.25, 0.625, 0.25, 0.625, 0.5, 0.375, 0.5, 0.375, 0.5, 0.625, 0.5, 0.625, 0.75, 0.375, 0.75, 0.375, 0.75, 0.625, 0.75, 0.625, 1.0, 0.375, 1.0, 0.125, 0.5, 0.375, 0.5, 0.375, 0.75, 0.125, 0.75, 0.625, 0.5, 0.875, 0.5, 0.875, 0.75, 0.625, 0.75, 0.375, 0.0, 0.625, 0.0, 0.625, 0.25, 0.375, 0.25, 0.375, 0.25, 0.625, 0.25, 0.625, 0.5, 0.375, 0.5, 0.375, 0.5, 0.625, 0.5, 0.625, 0.75, 0.375, 0.75, 0.375, 0.75, 0.625, 0.75, 0.625, 1.0, 0.375, 1.0, 0.125, 0.5, 0.375, 0.5, 0.375, 0.75, 0.125, 0.75, 0.625, 0.5, 0.875, 0.5, 0.875, 0.75, 0.625, 0.75, 0.375, 0.0, 0.625, 0.0, 0.625, 0.25, 0.375, 0.25, 0.375, 0.25, 0.625, 0.25, 0.625, 0.5, 0.375, 0.5, 0.375, 0.5, 0.625, 0.5, 0.625, 0.75, 0.375, 0.75, 0.375, 0.75, 0.625, 0.75, 0.625, 1.0, 0.375, 1.0, 0.125, 0.5, 0.375, 0.5, 0.375, 0.75, 0.125, 0.75, 0.625, 0.5, 0.875, 0.5, 0.875, 0.75, 0.625, 0.75, 0.375, 0.0, 0.625, 0.0, 0.625, 0.25, 0.375, 0.25, 0.375, 0.25, 0.625, 0.25, 0.625, 0.5, 0.375, 0.5, 0.375, 0.5, 0.625, 0.5, 0.625, 0.75, 0.375, 0.75, 0.375, 0.75, 0.625, 0.75, 0.625, 1.0, 0.375, 1.0, 0.125, 0.5, 0.375, 0.5, 0.375, 0.75, 0.125, 0.75, 0.625, 0.5, 0.875, 0.5, 0.875, 0.75, 0.625, 0.75, 0.375, 0.0, 0.625, 0.0, 0.625, 0.25, 0.375, 0.25, 0.375, 0.25, 0.625, 0.25, 0.625, 0.5, 0.375, 0.5, 0.375, 0.5, 0.625, 0.5, 0.625, 0.75, 0.375, 0.75, 0.375, 0.75, 0.625, 0.75, 0.625, 1.0, 0.375, 1.0, 0.125, 0.5, 0.375, 0.5, 0.375, 0.75, 0.125, 0.75, 0.625, 0.5, 0.875, 0.5, 0.875, 0.75, 0.625, 0.75, 0.375, 0.0, 0.625, 0.0, 0.625, 0.25, 0.375, 0.25, 0.375, 0.25, 0.625, 0.25, 0.625, 0.5, 0.375, 0.5, 0.375, 0.5, 0.625, 0.5, 0.625, 0.75, 0.375, 0.75, 0.375, 0.75, 0.625, 0.75, 0.625, 1.0, 0.375, 1.0, 0.125, 0.5, 0.375, 0.5, 0.375, 0.75, 0.125, 0.75, 0.625, 0.5, 0.875, 0.5, 0.875, 0.75, 0.625, 0.75, 0.375, 0.0, 0.625, 0.0, 0.625, 0.25, 0.375, 0.25, 0.375, 0.25, 0.625, 0.25, 0.625, 0.5, 0.375, 0.5, 0.375, 0.5, 0.625, 0.5, 0.625, 0.75, 0.375, 0.75, 0.375, 0.75, 0.625, 0.75, 0.625, 1.0, 0.375, 1.0, 0.125, 0.5, 0.375, 0.5, 0.375, 0.75, 0.125, 0.75, 0.625, 0.5, 0.875, 0.5, 0.875, 0.75, 0.625, 0.75, 0.375, 0.0, 0.625, 0.0, 0.625, 0.25, 0.375, 0.25, 0.375, 0.25, 0.625, 0.25, 0.625, 0.5, 0.375, 0.5, 0.375, 0.5, 0.625, 0.5, 0.625, 0.75, 0.375, 0.75, 0.375, 0.75, 0.625, 0.75, 0.625, 1.0, 0.375, 1.0, 0.125, 0.5, 0.375, 0.5, 0.375, 0.75, 0.125, 0.75, 0.625, 0.5, 0.875, 0.5, 0.875, 0.75, 0.625, 0.75, 0.375, 0.0, 0.625, 0.0, 0.625, 0.25, 0.375, 0.25, 0.375, 0.25, 0.625, 0.25, 0.625, 0.5, 0.375, 0.5, 0.375, 0.5, 0.625, 0.5, 0.625, 0.75, 0.375, 0.75, 0.375, 0.75, 0.625, 0.75, 0.625, 1.0, 0.375, 1.0, 0.125, 0.5, 0.375, 0.5, 0.375, 0.75, 0.125, 0.75, 0.625, 0.5, 0.875, 0.5, 0.875, 0.75, 0.625, 0.75, 0.375, 0.0, 0.625, 0.0, 0.625, 0.25, 0.375, 0.25, 0.375, 0.25, 0.625, 0.25, 0.625, 0.5, 0.375, 0.5, 0.375, 0.5, 0.625, 0.5, 0.625, 0.75, 0.375, 0.75, 0.375, 0.75, 0.625, 0.75, 0.625, 1.0, 0.375, 1.0, 0.125, 0.5, 0.375, 0.5, 0.375, 0.75, 0.125, 0.75, 0.625, 0.5, 0.875, 0.5, 0.875, 0.75, 0.625, 0.75, 0.375, 0.0, 0.625, 0.0, 0.625, 0.25, 0.375, 0.25, 0.375, 0.25, 0.625, 0.25, 0.625, 0.5, 0.375, 0.5, 0.375, 0.5, 0.625, 0.5, 0.625, 0.75, 0.375, 0.75, 0.375, 0.75, 0.625, 0.75, 0.625, 1.0, 0.375, 1.0, 0.125, 0.5, 0.375, 0.5, 0.375, 0.75, 0.125, 0.75, 0.625, 0.5, 0.875, 0.5, 0.875, 0.75, 0.625, 0.75, 0.375, 0.0, 0.625, 0.0, 0.625, 0.25, 0.375, 0.25, 0.375, 0.25, 0.625, 0.25, 0.625, 0.5, 0.375, 0.5, 0.375, 0.5, 0.625, 0.5, 0.625, 0.75, 0.375, 0.75, 0.375, 0.75, 0.625, 0.75, 0.625, 1.0, 0.375, 1.0, 0.125, 0.5, 0.375, 0.5, 0.375, 0.75, 0.125, 0.75, 0.625, 0.5, 0.875, 0.5, 0.875, 0.75, 0.625, 0.75, 0.375, 0.0, 0.625, 0.0, 0.625, 0.25, 0.375, 0.25, 0.375, 0.25, 0.625, 0.25, 0.625, 0.5, 0.375, 0.5, 0.375, 0.5, 0.625, 0.5, 0.625, 0.75, 0.375, 0.75, 0.375, 0.75, 0.625, 0.75, 0.625, 1.0, 0.375, 1.0, 0.125, 0.5, 0.375, 0.5, 0.375, 0.75, 0.125, 0.75, 0.625, 0.5, 0.875, 0.5, 0.875, 0.75, 0.625, 0.75, 0.375, 0.0, 0.625, 0.0, 0.625, 0.25, 0.375, 0.25, 0.375, 0.25, 0.625, 0.25, 0.625, 0.5, 0.375, 0.5, 0.375, 0.5, 0.625, 0.5, 0.625, 0.75, 0.375, 0.75, 0.375, 0.75, 0.625, 0.75, 0.625, 1.0, 0.375, 1.0, 0.125, 0.5, 0.375, 0.5, 0.375, 0.75, 0.125, 0.75, 0.625, 0.5, 0.875, 0.5, 0.875, 0.75, 0.625, 0.75, 0.375, 0.0, 0.625, 0.0, 0.625, 0.25, 0.375, 0.25, 0.375, 0.25, 0.625, 0.25, 0.625, 0.5, 0.375, 0.5, 0.375, 0.5, 0.625, 0.5, 0.625, 0.75, 0.375, 0.75, 0.375, 0.75, 0.625, 0.75, 0.625, 1.0, 0.375, 1.0, 0.125, 0.5, 0.375, 0.5, 0.375, 0.75, 0.125, 0.75, 0.625, 0.5, 0.875, 0.5, 0.875, 0.75, 0.625, 0.75, 0.375, 0.0, 0.625, 0.0, 0.625, 0.25, 0.375, 0.25, 0.375, 0.25, 0.625, 0.25, 0.625, 0.5, 0.375, 0.5, 0.375, 0.5, 0.625, 0.5, 0.625, 0.75, 0.375, 0.75, 0.375, 0.75, 0.625, 0.75, 0.625, 1.0, 0.375, 1.0, 0.125, 0.5, 0.375, 0.5, 0.375, 0.75, 0.125, 0.75, 0.625, 0.5, 0.875, 0.5, 0.875, 0.75, 0.625, 0.75, 0.375, 0.0, 0.625, 0.0, 0.625, 0.25, 0.375, 0.25, 0.375, 0.25, 0.625, 0.25, 0.625, 0.5, 0.375, 0.5, 0.375, 0.5, 0.625, 0.5, 0.625, 0.75, 0.375, 0.75, 0.375, 0.75, 0.625, 0.75, 0.625, 1.0, 0.375, 1.0, 0.125, 0.5, 0.375, 0.5, 0.375, 0.75, 0.125, 0.75, 0.625, 0.5, 0.875, 0.5, 0.875, 0.75, 0.625, 0.75, 0.375, 0.0, 0.625, 0.0, 0.625, 0.25, 0.375, 0.25, 0.375, 0.25, 0.625, 0.25, 0.625, 0.5, 0.375, 0.5, 0.375, 0.5, 0.625, 0.5, 0.625, 0.75, 0.375, 0.75, 0.375, 0.75, 0.625, 0.75, 0.625, 1.0, 0.375, 1.0, 0.125, 0.5, 0.375, 0.5, 0.375, 0.75, 0.125, 0.75, 0.625, 0.5, 0.875, 0.5, 0.875, 0.75, 0.625, 0.75, 0.375, 0.0, 0.625, 0.0, 0.625, 0.25, 0.375, 0.25, 0.375, 0.25, 0.625, 0.25, 0.625, 0.5, 0.375, 0.5, 0.375, 0.5, 0.625, 0.5, 0.625, 0.75, 0.375, 0.75, 0.375, 0.75, 0.625, 0.75, 0.625, 1.0, 0.375, 1.0, 0.125, 0.5, 0.375, 0.5, 0.375, 0.75, 0.125, 0.75, 0.625, 0.5, 0.875, 0.5, 0.875, 0.75, 0.625, 0.75, 0.375, 0.0, 0.625, 0.0, 0.625, 0.25, 0.375, 0.25, 0.375, 0.25, 0.625, 0.25, 0.625, 0.5, 0.375, 0.5, 0.375, 0.5, 0.625, 0.5, 0.625, 0.75, 0.375, 0.75, 0.375, 0.75, 0.625, 0.75, 0.625, 1.0, 0.375, 1.0, 0.125, 0.5, 0.375, 0.5, 0.375, 0.75, 0.125, 0.75, 0.625, 0.5, 0.875, 0.5, 0.875, 0.75, 0.625, 0.75, 0.375, 0.0, 0.625, 0.0, 0.625, 0.25, 0.375, 0.25, 0.375, 0.25, 0.625, 0.25, 0.625, 0.5, 0.375, 0.5, 0.375, 0.5, 0.625, 0.5, 0.625, 0.75, 0.375, 0.75, 0.375, 0.75, 0.625, 0.75, 0.625, 1.0, 0.375, 1.0, 0.125, 0.5, 0.375, 0.5, 0.375, 0.75, 0.125, 0.75, 0.625, 0.5, 0.875, 0.5, 0.875, 0.75, 0.625, 0.75, 0.375, 0.0, 0.625, 0.0, 0.625, 0.25, 0.375, 0.25, 0.375, 0.25, 0.625, 0.25, 0.625, 0.5, 0.375, 0.5, 0.375, 0.5, 0.625, 0.5, 0.625, 0.75, 0.375, 0.75, 0.375, 0.75, 0.625, 0.75, 0.625, 1.0, 0.375, 1.0, 0.125, 0.5, 0.375, 0.5, 0.375, 0.75, 0.125, 0.75, 0.625, 0.5, 0.875, 0.5, 0.875, 0.75, 0.625, 0.75, 0.375, 0.0, 0.625, 0.0, 0.625, 0.25, 0.375, 0.25, 0.375, 0.25, 0.625, 0.25, 0.625, 0.5, 0.375, 0.5, 0.375, 0.5, 0.625, 0.5, 0.625, 0.75, 0.375, 0.75, 0.375, 0.75, 0.625, 0.75, 0.625, 1.0, 0.375, 1.0, 0.125, 0.5, 0.375, 0.5, 0.375, 0.75, 0.125, 0.75, 0.625, 0.5, 0.875, 0.5, 0.875, 0.75, 0.625, 0.75, 0.375, 0.0, 0.625, 0.0, 0.625, 0.25, 0.375, 0.25, 0.375, 0.25, 0.625, 0.25, 0.625, 0.5, 0.375, 0.5, 0.375, 0.5, 0.625, 0.5, 0.625, 0.75, 0.375, 0.75, 0.375, 0.75, 0.625, 0.75, 0.625, 1.0, 0.375, 1.0, 0.125, 0.5, 0.375, 0.5, 0.375, 0.75, 0.125, 0.75, 0.625, 0.5, 0.875, 0.5, 0.875, 0.75, 0.625, 0.75, 0.375, 0.0, 0.625, 0.0, 0.625, 0.25, 0.375, 0.25, 0.375, 0.25, 0.625, 0.25, 0.625, 0.5, 0.375, 0.5, 0.375, 0.5, 0.625, 0.5, 0.625, 0.75, 0.375, 0.75, 0.375, 0.75, 0.625, 0.75, 0.625, 1.0, 0.375, 1.0, 0.125, 0.5, 0.375, 0.5, 0.375, 0.75, 0.125, 0.75, 0.625, 0.5, 0.875, 0.5, 0.875, 0.75, 0.625, 0.75, 0.375, 0.0, 0.625, 0.0, 0.625, 0.25, 0.375, 0.25, 0.375, 0.25, 0.625, 0.25, 0.625, 0.5, 0.375, 0.5, 0.375, 0.5, 0.625, 0.5, 0.625, 0.75, 0.375, 0.75, 0.375, 0.75, 0.625, 0.75, 0.625, 1.0, 0.375, 1.0, 0.125, 0.5, 0.375, 0.5, 0.375, 0.75, 0.125, 0.75, 0.625, 0.5, 0.875, 0.5, 0.875, 0.75, 0.625, 0.75, 0.375, 0.0, 0.625, 0.0, 0.625, 0.25, 0.375, 0.25, 0.375, 0.25, 0.625, 0.25, 0.625, 0.5, 0.375, 0.5, 0.375, 0.5, 0.625, 0.5, 0.625, 0.75, 0.375, 0.75, 0.375, 0.75, 0.625, 0.75, 0.625, 1.0, 0.375, 1.0, 0.125, 0.5, 0.375, 0.5, 0.375, 0.75, 0.125, 0.75, 0.625, 0.5, 0.875, 0.5, 0.875, 0.75, 0.625, 0.75, 0.375, 0.0, 0.625, 0.0, 0.625, 0.25, 0.375, 0.25, 0.375, 0.25, 0.625, 0.25, 0.625, 0.5, 0.375, 0.5, 0.375, 0.5, 0.625, 0.5, 0.625, 0.75, 0.375, 0.75, 0.375, 0.75, 0.625, 0.75, 0.625, 1.0, 0.375, 1.0, 0.125, 0.5, 0.375, 0.5, 0.375, 0.75, 0.125, 0.75, 0.625, 0.5, 0.875, 0.5, 0.875, 0.75, 0.625, 0.75, 0.375, 0.0, 0.625, 0.0, 0.625, 0.25, 0.375, 0.25, 0.375, 0.25, 0.625, 0.25, 0.625, 0.5, 0.375, 0.5, 0.375, 0.5, 0.625, 0.5, 0.625, 0.75, 0.375, 0.75, 0.375, 0.75, 0.625, 0.75, 0.625, 1.0, 0.375, 1.0, 0.125, 0.5, 0.375, 0.5, 0.375, 0.75, 0.125, 0.75, 0.625, 0.5, 0.875, 0.5, 0.875, 0.75, 0.625, 0.75, 0.375, 0.0, 0.625, 0.0, 0.625, 0.25, 0.375, 0.25, 0.375, 0.25, 0.625, 0.25, 0.625, 0.5, 0.375, 0.5, 0.375, 0.5, 0.625, 0.5, 0.625, 0.75, 0.375, 0.75, 0.375, 0.75, 0.625, 0.75, 0.625, 1.0, 0.375, 1.0, 0.125, 0.5, 0.375, 0.5, 0.375, 0.75, 0.125, 0.75, 0.625, 0.5, 0.875, 0.5, 0.875, 0.75, 0.625, 0.75, 0.375, 0.0, 0.625, 0.0, 0.625, 0.25, 0.375, 0.25, 0.375, 0.25, 0.625, 0.25, 0.625, 0.5, 0.375, 0.5, 0.375, 0.5, 0.625, 0.5, 0.625, 0.75, 0.375, 0.75, 0.375, 0.75, 0.625, 0.75, 0.625, 1.0, 0.375, 1.0, 0.125, 0.5, 0.375, 0.5, 0.375, 0.75, 0.125, 0.75, 0.625, 0.5, 0.875, 0.5, 0.875, 0.75, 0.625, 0.75, 0.375, 0.0, 0.625, 0.0, 0.625, 0.25, 0.375, 0.25, 0.375, 0.25, 0.625, 0.25, 0.625, 0.5, 0.375, 0.5, 0.375, 0.5, 0.625, 0.5, 0.625, 0.75, 0.375, 0.75, 0.375, 0.75, 0.625, 0.75, 0.625, 1.0, 0.375, 1.0, 0.125, 0.5, 0.375, 0.5, 0.375, 0.75, 0.125, 0.75, 0.625, 0.5, 0.875, 0.5, 0.875, 0.75, 0.625, 0.75, 0.375, 0.0, 0.625, 0.0, 0.625, 0.25, 0.375, 0.25, 0.375, 0.25, 0.625, 0.25, 0.625, 0.5, 0.375, 0.5, 0.375, 0.5, 0.625, 0.5, 0.625, 0.75, 0.375, 0.75, 0.375, 0.75, 0.625, 0.75, 0.625, 1.0, 0.375, 1.0, 0.125, 0.5, 0.375, 0.5, 0.375, 0.75, 0.125, 0.75, 0.625, 0.5, 0.875, 0.5, 0.875, 0.75, 0.625, 0.75, 0.375, 0.0, 0.625, 0.0, 0.625, 0.25, 0.375, 0.25, 0.375, 0.25, 0.625, 0.25, 0.625, 0.5, 0.375, 0.5, 0.375, 0.5, 0.625, 0.5, 0.625, 0.75, 0.375, 0.75, 0.375, 0.75, 0.625, 0.75, 0.625, 1.0, 0.375, 1.0, 0.125, 0.5, 0.375, 0.5, 0.375, 0.75, 0.125, 0.75, 0.625, 0.5, 0.875, 0.5, 0.875, 0.75, 0.625, 0.75, 0.375, 0.0, 0.625, 0.0, 0.625, 0.25, 0.375, 0.25, 0.375, 0.25, 0.625, 0.25, 0.625, 0.5, 0.375, 0.5, 0.375, 0.5, 0.625, 0.5, 0.625, 0.75, 0.375, 0.75, 0.375, 0.75, 0.625, 0.75, 0.625, 1.0, 0.375, 1.0, 0.125, 0.5, 0.375, 0.5, 0.375, 0.75, 0.125, 0.75, 0.625, 0.5, 0.875, 0.5, 0.875, 0.75, 0.625, 0.75, 0.375, 0.0, 0.625, 0.0, 0.625, 0.25, 0.375, 0.25, 0.375, 0.25, 0.625, 0.25, 0.625, 0.5, 0.375, 0.5, 0.375, 0.5, 0.625, 0.5, 0.625, 0.75, 0.375, 0.75, 0.375, 0.75, 0.625, 0.75, 0.625, 1.0, 0.375, 1.0, 0.125, 0.5, 0.375, 0.5, 0.375, 0.75, 0.125, 0.75, 0.625, 0.5, 0.875, 0.5, 0.875, 0.75, 0.625, 0.75, 0.375, 0.0, 0.625, 0.0, 0.625, 0.25, 0.375, 0.25, 0.375, 0.25, 0.625, 0.25, 0.625, 0.5, 0.375, 0.5, 0.375, 0.5, 0.625, 0.5, 0.625, 0.75, 0.375, 0.75, 0.375, 0.75, 0.625, 0.75, 0.625, 1.0, 0.375, 1.0, 0.125, 0.5, 0.375, 0.5, 0.375, 0.75, 0.125, 0.75, 0.625, 0.5, 0.875, 0.5, 0.875, 0.75, 0.625, 0.75, 0.375, 0.0, 0.625, 0.0, 0.625, 0.25, 0.375, 0.25, 0.375, 0.25, 0.625, 0.25, 0.625, 0.5, 0.375, 0.5, 0.375, 0.5, 0.625, 0.5, 0.625, 0.75, 0.375, 0.75, 0.375, 0.75, 0.625, 0.75, 0.625, 1.0, 0.375, 1.0, 0.125, 0.5, 0.375, 0.5, 0.375, 0.75, 0.125, 0.75, 0.625, 0.5, 0.875, 0.5, 0.875, 0.75, 0.625, 0.75, 0.375, 0.0, 0.625, 0.0, 0.625, 0.25, 0.375, 0.25, 0.375, 0.25, 0.625, 0.25, 0.625, 0.5, 0.375, 0.5, 0.375, 0.5, 0.625, 0.5, 0.625, 0.75, 0.375, 0.75, 0.375, 0.75, 0.625, 0.75, 0.625, 1.0, 0.375, 1.0, 0.125, 0.5, 0.375, 0.5, 0.375, 0.75, 0.125, 0.75, 0.625, 0.5, 0.875, 0.5, 0.875, 0.75, 0.625, 0.75, 0.375, 0.0, 0.625, 0.0, 0.625, 0.25, 0.375, 0.25, 0.375, 0.25, 0.625, 0.25, 0.625, 0.5, 0.375, 0.5, 0.375, 0.5, 0.625, 0.5, 0.625, 0.75, 0.375, 0.75, 0.375, 0.75, 0.625, 0.75, 0.625, 1.0, 0.375, 1.0, 0.125, 0.5, 0.375, 0.5, 0.375, 0.75, 0.125, 0.75, 0.625, 0.5, 0.875, 0.5, 0.875, 0.75, 0.625, 0.75, 0.375, 0.0, 0.625, 0.0, 0.625, 0.25, 0.375, 0.25, 0.375, 0.25, 0.625, 0.25, 0.625, 0.5, 0.375, 0.5, 0.375, 0.5, 0.625, 0.5, 0.625, 0.75, 0.375, 0.75, 0.375, 0.75, 0.625, 0.75, 0.625, 1.0, 0.375, 1.0, 0.125, 0.5, 0.375, 0.5, 0.375, 0.75, 0.125, 0.75, 0.625, 0.5, 0.875, 0.5, 0.875, 0.75, 0.625, 0.75, 0.375, 0.0, 0.625, 0.0, 0.625, 0.25, 0.375, 0.25, 0.375, 0.25, 0.625, 0.25, 0.625, 0.5, 0.375, 0.5, 0.375, 0.5, 0.625, 0.5, 0.625, 0.75, 0.375, 0.75, 0.375, 0.75, 0.625, 0.75, 0.625, 1.0, 0.375, 1.0, 0.125, 0.5, 0.375, 0.5, 0.375, 0.75, 0.125, 0.75, 0.625, 0.5, 0.875, 0.5, 0.875, 0.75, 0.625, 0.75, 0.375, 0.0, 0.625, 0.0, 0.625, 0.25, 0.375, 0.25, 0.375, 0.25, 0.625, 0.25, 0.625, 0.5, 0.375, 0.5, 0.375, 0.5, 0.625, 0.5, 0.625, 0.75, 0.375, 0.75, 0.375, 0.75, 0.625, 0.75, 0.625, 1.0, 0.375, 1.0, 0.125, 0.5, 0.375, 0.5, 0.375, 0.75, 0.125, 0.75, 0.625, 0.5, 0.875, 0.5, 0.875, 0.75, 0.625, 0.75, 0.375, 0.0, 0.625, 0.0, 0.625, 0.25, 0.375, 0.25, 0.375, 0.25, 0.625, 0.25, 0.625, 0.5, 0.375, 0.5, 0.375, 0.5, 0.625, 0.5, 0.625, 0.75, 0.375, 0.75, 0.375, 0.75, 0.625, 0.75, 0.625, 1.0, 0.375, 1.0, 0.125, 0.5, 0.375, 0.5, 0.375, 0.75, 0.125, 0.75, 0.625, 0.5, 0.875, 0.5, 0.875, 0.75, 0.625, 0.75, 0.375, 0.0, 0.625, 0.0, 0.625, 0.25, 0.375, 0.25, 0.375, 0.25, 0.625, 0.25, 0.625, 0.5, 0.375, 0.5, 0.375, 0.5, 0.625, 0.5, 0.625, 0.75, 0.375, 0.75, 0.375, 0.75, 0.625, 0.75, 0.625, 1.0, 0.375, 1.0, 0.125, 0.5, 0.375, 0.5, 0.375, 0.75, 0.125, 0.75, 0.625, 0.5, 0.875, 0.5, 0.875, 0.75, 0.625, 0.75, 0.375, 0.0, 0.625, 0.0, 0.625, 0.25, 0.375, 0.25, 0.375, 0.25, 0.625, 0.25, 0.625, 0.5, 0.375, 0.5, 0.375, 0.5, 0.625, 0.5, 0.625, 0.75, 0.375, 0.75, 0.375, 0.75, 0.625, 0.75, 0.625, 1.0, 0.375, 1.0, 0.125, 0.5, 0.375, 0.5, 0.375, 0.75, 0.125, 0.75, 0.625, 0.5, 0.875, 0.5, 0.875, 0.75, 0.625, 0.75, 0.375, 0.0, 0.625, 0.0, 0.625, 0.25, 0.375, 0.25, 0.375, 0.25, 0.625, 0.25, 0.625, 0.5, 0.375, 0.5, 0.375, 0.5, 0.625, 0.5, 0.625, 0.75, 0.375, 0.75, 0.375, 0.75, 0.625, 0.75, 0.625, 1.0, 0.375, 1.0, 0.125, 0.5, 0.375, 0.5, 0.375, 0.75, 0.125, 0.75, 0.625, 0.5, 0.875, 0.5, 0.875, 0.75, 0.625, 0.75, 0.375, 0.0, 0.625, 0.0, 0.625, 0.25, 0.375, 0.25, 0.375, 0.25, 0.625, 0.25, 0.625, 0.5, 0.375, 0.5, 0.375, 0.5, 0.625, 0.5, 0.625, 0.75, 0.375, 0.75, 0.375, 0.75, 0.625, 0.75, 0.625, 1.0, 0.375, 1.0, 0.125, 0.5, 0.375, 0.5, 0.375, 0.75, 0.125, 0.75, 0.625, 0.5, 0.875, 0.5, 0.875, 0.75, 0.625, 0.75, 0.375, 0.0, 0.625, 0.0, 0.625, 0.25, 0.375, 0.25, 0.375, 0.25, 0.625, 0.25, 0.625, 0.5, 0.375, 0.5, 0.375, 0.5, 0.625, 0.5, 0.625, 0.75, 0.375, 0.75, 0.375, 0.75, 0.625, 0.75, 0.625, 1.0, 0.375, 1.0, 0.125, 0.5, 0.375, 0.5, 0.375, 0.75, 0.125, 0.75, 0.625, 0.5, 0.875, 0.5, 0.875, 0.75, 0.625, 0.75, 0.375, 0.0, 0.625, 0.0, 0.625, 0.25, 0.375, 0.25, 0.375, 0.25, 0.625, 0.25, 0.625, 0.5, 0.375, 0.5, 0.375, 0.5, 0.625, 0.5, 0.625, 0.75, 0.375, 0.75, 0.375, 0.75, 0.625, 0.75, 0.625, 1.0, 0.375, 1.0, 0.125, 0.5, 0.375, 0.5, 0.375, 0.75, 0.125, 0.75, 0.625, 0.5, 0.875, 0.5, 0.875, 0.75, 0.625, 0.75, 0.375, 0.0, 0.625, 0.0, 0.625, 0.25, 0.375, 0.25, 0.375, 0.25, 0.625, 0.25, 0.625, 0.5, 0.375, 0.5, 0.375, 0.5, 0.625, 0.5, 0.625, 0.75, 0.375, 0.75, 0.375, 0.75, 0.625, 0.75, 0.625, 1.0, 0.375, 1.0, 0.125, 0.5, 0.375, 0.5, 0.375, 0.75, 0.125, 0.75, 0.625, 0.5, 0.875, 0.5, 0.875, 0.75, 0.625, 0.75, 0.375, 0.0, 0.625, 0.0, 0.625, 0.25, 0.375, 0.25, 0.375, 0.25, 0.625, 0.25, 0.625, 0.5, 0.375, 0.5, 0.375, 0.5, 0.625, 0.5, 0.625, 0.75, 0.375, 0.75, 0.375, 0.75, 0.625, 0.75, 0.625, 1.0, 0.375, 1.0, 0.125, 0.5, 0.375, 0.5, 0.375, 0.75, 0.125, 0.75, 0.625, 0.5, 0.875, 0.5, 0.875, 0.75, 0.625, 0.75, 0.375, 0.0, 0.625, 0.0, 0.625, 0.25, 0.375, 0.25, 0.375, 0.25, 0.625, 0.25, 0.625, 0.5, 0.375, 0.5, 0.375, 0.5, 0.625, 0.5, 0.625, 0.75, 0.375, 0.75, 0.375, 0.75, 0.625, 0.75, 0.625, 1.0, 0.375, 1.0, 0.125, 0.5, 0.375, 0.5, 0.375, 0.75, 0.125, 0.75, 0.625, 0.5, 0.875, 0.5, 0.875, 0.75, 0.625, 0.75, 0.375, 0.0, 0.625, 0.0, 0.625, 0.25, 0.375, 0.25, 0.375, 0.25, 0.625, 0.25, 0.625, 0.5, 0.375, 0.5, 0.375, 0.5, 0.625, 0.5, 0.625, 0.75, 0.375, 0.75, 0.375, 0.75, 0.625, 0.75, 0.625, 1.0, 0.375, 1.0, 0.125, 0.5, 0.375, 0.5, 0.375, 0.75, 0.125, 0.75, 0.625, 0.5, 0.875, 0.5, 0.875, 0.75, 0.625, 0.75, 0.375, 0.0, 0.625, 0.0, 0.625, 0.25, 0.375, 0.25, 0.375, 0.25, 0.625, 0.25, 0.625, 0.5, 0.375, 0.5, 0.375, 0.5, 0.625, 0.5, 0.625, 0.75, 0.375, 0.75, 0.375, 0.75, 0.625, 0.75, 0.625, 1.0, 0.375, 1.0, 0.125, 0.5, 0.375, 0.5, 0.375, 0.75, 0.125, 0.75, 0.625, 0.5, 0.875, 0.5, 0.875, 0.75, 0.625, 0.75, 0.375, 0.0, 0.625, 0.0, 0.625, 0.25, 0.375, 0.25, 0.375, 0.25, 0.625, 0.25, 0.625, 0.5, 0.375, 0.5, 0.375, 0.5, 0.625, 0.5, 0.625, 0.75, 0.375, 0.75, 0.375, 0.75, 0.625, 0.75, 0.625, 1.0, 0.375, 1.0, 0.125, 0.5, 0.375, 0.5, 0.375, 0.75, 0.125, 0.75, 0.625, 0.5, 0.875, 0.5, 0.875, 0.75, 0.625, 0.75, 0.375, 0.0, 0.625, 0.0, 0.625, 0.25, 0.375, 0.25, 0.375, 0.25, 0.625, 0.25, 0.625, 0.5, 0.375, 0.5, 0.375, 0.5, 0.625, 0.5, 0.625, 0.75, 0.375, 0.75, 0.375, 0.75, 0.625, 0.75, 0.625, 1.0, 0.375, 1.0, 0.125, 0.5, 0.375, 0.5, 0.375, 0.75, 0.125, 0.75, 0.625, 0.5, 0.875, 0.5, 0.875, 0.75, 0.625, 0.75, 0.375, 0.0, 0.625, 0.0, 0.625, 0.25, 0.375, 0.25, 0.375, 0.25, 0.625, 0.25, 0.625, 0.5, 0.375, 0.5, 0.375, 0.5, 0.625, 0.5, 0.625, 0.75, 0.375, 0.75, 0.375, 0.75, 0.625, 0.75, 0.625, 1.0, 0.375, 1.0, 0.125, 0.5, 0.375, 0.5, 0.375, 0.75, 0.125, 0.75, 0.625, 0.5, 0.875, 0.5, 0.875, 0.75, 0.625, 0.75, 0.375, 0.0, 0.625, 0.0, 0.625, 0.25, 0.375, 0.25, 0.375, 0.25, 0.625, 0.25, 0.625, 0.5, 0.375, 0.5, 0.375, 0.5, 0.625, 0.5, 0.625, 0.75, 0.375, 0.75, 0.375, 0.75, 0.625, 0.75, 0.625, 1.0, 0.375, 1.0, 0.125, 0.5, 0.375, 0.5, 0.375, 0.75, 0.125, 0.75, 0.625, 0.5, 0.875, 0.5, 0.875, 0.75, 0.625, 0.75, 0.375, 0.0, 0.625, 0.0, 0.625, 0.25, 0.375, 0.25, 0.375, 0.25, 0.625, 0.25, 0.625, 0.5, 0.375, 0.5, 0.375, 0.5, 0.625, 0.5, 0.625, 0.75, 0.375, 0.75, 0.375, 0.75, 0.625, 0.75, 0.625, 1.0, 0.375, 1.0, 0.125, 0.5, 0.375, 0.5, 0.375, 0.75, 0.125, 0.75, 0.625, 0.5, 0.875, 0.5, 0.875, 0.75, 0.625, 0.75, 0.375, 0.0, 0.625, 0.0, 0.625, 0.25, 0.375, 0.25, 0.375, 0.25, 0.625, 0.25, 0.625, 0.5, 0.375, 0.5, 0.375, 0.5, 0.625, 0.5, 0.625, 0.75, 0.375, 0.75, 0.375, 0.75, 0.625, 0.75, 0.625, 1.0, 0.375, 1.0, 0.125, 0.5, 0.375, 0.5, 0.375, 0.75, 0.125, 0.75, 0.625, 0.5, 0.875, 0.5, 0.875, 0.75, 0.625, 0.75, 0.375, 0.0, 0.625, 0.0, 0.625, 0.25, 0.375, 0.25, 0.375, 0.25, 0.625, 0.25, 0.625, 0.5, 0.375, 0.5, 0.375, 0.5, 0.625, 0.5, 0.625, 0.75, 0.375, 0.75, 0.375, 0.75, 0.625, 0.75, 0.625, 1.0, 0.375, 1.0, 0.125, 0.5, 0.375, 0.5, 0.375, 0.75, 0.125, 0.75, 0.625, 0.5, 0.875, 0.5, 0.875, 0.75, 0.625, 0.75, 0.375, 0.0, 0.625, 0.0, 0.625, 0.25, 0.375, 0.25, 0.375, 0.25, 0.625, 0.25, 0.625, 0.5, 0.375, 0.5, 0.375, 0.5, 0.625, 0.5, 0.625, 0.75, 0.375, 0.75, 0.375, 0.75, 0.625, 0.75, 0.625, 1.0, 0.375, 1.0, 0.125, 0.5, 0.375, 0.5, 0.375, 0.75, 0.125, 0.75, 0.625, 0.5, 0.875, 0.5, 0.875, 0.75, 0.625, 0.75, 0.375, 0.0, 0.625, 0.0, 0.625, 0.25, 0.375, 0.25, 0.375, 0.25, 0.625, 0.25, 0.625, 0.5, 0.375, 0.5, 0.375, 0.5, 0.625, 0.5, 0.625, 0.75, 0.375, 0.75, 0.375, 0.75, 0.625, 0.75, 0.625, 1.0, 0.375, 1.0, 0.125, 0.5, 0.375, 0.5, 0.375, 0.75, 0.125, 0.75, 0.625, 0.5, 0.875, 0.5, 0.875, 0.75, 0.625, 0.75, 0.375, 0.0, 0.625, 0.0, 0.625, 0.25, 0.375, 0.25, 0.375, 0.25, 0.625, 0.25, 0.625, 0.5, 0.375, 0.5, 0.375, 0.5, 0.625, 0.5, 0.625, 0.75, 0.375, 0.75, 0.375, 0.75, 0.625, 0.75, 0.625, 1.0, 0.375, 1.0, 0.125, 0.5, 0.375, 0.5, 0.375, 0.75, 0.125, 0.75, 0.625, 0.5, 0.875, 0.5, 0.875, 0.75, 0.625, 0.75, 0.375, 0.0, 0.625, 0.0, 0.625, 0.25, 0.375, 0.25, 0.375, 0.25, 0.625, 0.25, 0.625, 0.5, 0.375, 0.5, 0.375, 0.5, 0.625, 0.5, 0.625, 0.75, 0.375, 0.75, 0.375, 0.75, 0.625, 0.75, 0.625, 1.0, 0.375, 1.0, 0.125, 0.5, 0.375, 0.5, 0.375, 0.75, 0.125, 0.75, 0.625, 0.5, 0.875, 0.5, 0.875, 0.75, 0.625, 0.75, 0.375, 0.0, 0.625, 0.0, 0.625, 0.25, 0.375, 0.25, 0.375, 0.25, 0.625, 0.25, 0.625, 0.5, 0.375, 0.5, 0.375, 0.5, 0.625, 0.5, 0.625, 0.75, 0.375, 0.75, 0.375, 0.75, 0.625, 0.75, 0.625, 1.0, 0.375, 1.0, 0.125, 0.5, 0.375, 0.5, 0.375, 0.75, 0.125, 0.75, 0.625, 0.5, 0.875, 0.5, 0.875, 0.75, 0.625, 0.75, 0.375, 0.0, 0.625, 0.0, 0.625, 0.25, 0.375, 0.25, 0.375, 0.25, 0.625, 0.25, 0.625, 0.5, 0.375, 0.5, 0.375, 0.5, 0.625, 0.5, 0.625, 0.75, 0.375, 0.75, 0.375, 0.75, 0.625, 0.75, 0.625, 1.0, 0.375, 1.0, 0.125, 0.5, 0.375, 0.5, 0.375, 0.75, 0.125, 0.75, 0.625, 0.5, 0.875, 0.5, 0.875, 0.75, 0.625, 0.75, 0.375, 0.0, 0.625, 0.0, 0.625, 0.25, 0.375, 0.25, 0.375, 0.25, 0.625, 0.25, 0.625, 0.5, 0.375, 0.5, 0.375, 0.5, 0.625, 0.5, 0.625, 0.75, 0.375, 0.75, 0.375, 0.75, 0.625, 0.75, 0.625, 1.0, 0.375, 1.0, 0.125, 0.5, 0.375, 0.5, 0.375, 0.75, 0.125, 0.75, 0.625, 0.5, 0.875, 0.5, 0.875, 0.75, 0.625, 0.75, 0.375, 0.0, 0.625, 0.0, 0.625, 0.25, 0.375, 0.25, 0.375, 0.25, 0.625, 0.25, 0.625, 0.5, 0.375, 0.5, 0.375, 0.5, 0.625, 0.5, 0.625, 0.75, 0.375, 0.75, 0.375, 0.75, 0.625, 0.75, 0.625, 1.0, 0.375, 1.0, 0.125, 0.5, 0.375, 0.5, 0.375, 0.75, 0.125, 0.75, 0.625, 0.5, 0.875, 0.5, 0.875, 0.75, 0.625, 0.75])
me_cube_021.update()
me_plane_002 = bpy.data.meshes.new('Plane.002')
me_plane_002.from_pydata([(-1.0, -1.0, 0.0), (1.0, -1.0, 0.0), (-1.0, 1.0, 0.0), (1.0, 1.0, 0.0), (-1.0, 0.0, 0.0), (0.0, -1.0, 0.0), (1.0, 0.0, 0.0), (0.0, 1.0, 0.0), (6.888e-09, 0.0, 0.1279), (-1.0, -0.5, 0.0), (0.5, -1.0, 0.0), (1.0, 0.5, 0.0), (-0.5, 1.0, 0.0), (-1.0, 0.5, 0.0), (-0.5, -1.0, 0.0), (1.0, -0.5, 0.0), (0.5, 1.0, 0.0), (-2.28e-08, 0.5813, 0.1279), (2.801e-08, -0.5813, 0.1279), (-0.5813, -2.541e-08, 0.1279), (0.5813, 2.541e-08, 0.1279), (0.411, -0.411, 0.1279), (-0.411, -0.411, 0.1279), (-0.411, 0.411, 0.1279), (0.411, 0.411, 0.1279), (-1.0, -0.75, 0.0), (0.75, -1.0, 0.0), (1.0, 0.75, 0.0), (-0.75, 1.0, 0.0), (-1.0, 0.25, 0.0), (-0.25, -1.0, 0.0), (1.0, -0.25, 0.0), (0.25, 1.0, 0.0), (-3.356e-08, 0.8658, 0.07951), (6.888e-09, -0.25, 0.1279), (-0.8658, -3.784e-08, 0.07951), (0.25, 0.0, 0.1279), (-1.0, -0.25, 0.0), (0.25, -1.0, 0.0), (1.0, 0.25, 0.0), (-0.25, 1.0, 0.0), (-1.0, 0.75, 0.0), (-0.75, -1.0, 0.0), (1.0, -0.75, 0.0), (0.75, 1.0, 0.0), (6.888e-09, 0.25, 0.1279), (4.213e-08, -0.8658, 0.07951), (-0.25, 0.0, 0.1279), (0.8658, 3.784e-08, 0.07951), (0.537, -0.2224, 0.1279), (0.4329, -0.7498, 0.07951), (0.2224, -0.537, 0.1279), (0.7498, -0.4329, 0.07951), (-0.537, -0.2224, 0.1279), (-0.4329, -0.7498, 0.07951), (-0.7498, -0.4329, 0.07951), (-0.2224, -0.537, 0.1279), (-0.4329, 0.7498, 0.07951), (-0.537, 0.2224, 0.1279), (-0.7498, 0.4329, 0.07951), (-0.2224, 0.537, 0.1279), (0.4329, 0.7498, 0.07951), (0.537, 0.2224, 0.1279), (0.2224, 0.537, 0.1279), (0.7498, 0.4329, 0.07951), (0.8363, 0.2241, 0.07951), (0.25, 0.25, 0.1279), (0.2241, 0.8363, 0.07951), (-0.25, 0.25, 0.1279), (-0.8363, 0.2241, 0.07951), (-0.6122, 0.6122, 0.07951), (-0.2241, -0.8363, 0.07951), (-0.6122, -0.6122, 0.07951), (-0.8363, -0.2241, 0.07951), (0.6122, -0.6122, 0.07951), (0.2241, -0.8363, 0.07951), (0.25, -0.25, 0.1279), (0.8363, -0.2241, 0.07951), (-0.25, -0.25, 0.1279), (-0.2241, 0.8363, 0.07951), (0.6122, 0.6122, 0.07951)], [], [(80, 27, 3, 44), (79, 33, 7, 40), (78, 34, 8, 47), (77, 31, 6, 48), (76, 49, 20, 36), (75, 50, 21, 51), (74, 43, 15, 52), (73, 53, 19, 35), (72, 54, 22, 55), (71, 46, 18, 56), (70, 57, 12, 28), (69, 58, 23, 59), (68, 45, 17, 60), (67, 61, 16, 32), (66, 62, 24, 63), (65, 39, 11, 64), (62, 65, 64, 24), (20, 48, 65, 62), (48, 6, 39, 65), (45, 66, 63, 17), (8, 36, 66, 45), (36, 20, 62, 66), (33, 67, 32, 7), (17, 63, 67, 33), (63, 24, 61, 67), (58, 68, 60, 23), (19, 47, 68, 58), (47, 8, 45, 68), (29, 69, 59, 13), (4, 35, 69, 29), (35, 19, 58, 69), (41, 70, 28, 2), (13, 59, 70, 41), (59, 23, 57, 70), (54, 71, 56, 22), (14, 30, 71, 54), (30, 5, 46, 71), (25, 72, 55, 9), (0, 42, 72, 25), (42, 14, 54, 72), (37, 73, 35, 4), (9, 55, 73, 37), (55, 22, 53, 73), (50, 74, 52, 21), (10, 26, 74, 50), (26, 1, 43, 74), (46, 75, 51, 18), (5, 38, 75, 46), (38, 10, 50, 75), (34, 76, 36, 8), (18, 51, 76, 34), (51, 21, 49, 76), (49, 77, 48, 20), (21, 52, 77, 49), (52, 15, 31, 77), (53, 78, 47, 19), (22, 56, 78, 53), (56, 18, 34, 78), (57, 79, 40, 12), (23, 60, 79, 57), (60, 17, 33, 79), (61, 80, 44, 16), (24, 64, 80, 61), (64, 11, 27, 80)])
me_plane_002.polygons.foreach_set('use_smooth', [True] * 64)
_uv = me_plane_002.uv_layers.new(name='UVMap')
_uv.uv.foreach_set('vector', [0.875, 0.875, 1.0, 0.875, 1.0, 1.0, 0.875, 1.0, 0.375, 0.875, 0.5, 0.875, 0.5, 1.0, 0.375, 1.0, 0.375, 0.375, 0.5, 0.375, 0.5, 0.5, 0.375, 0.5, 0.875, 0.375, 1.0, 0.375, 1.0, 0.5, 0.875, 0.5, 0.625, 0.375, 0.75, 0.375, 0.75, 0.5, 0.625, 0.5, 0.625, 0.125, 0.75, 0.125, 0.75, 0.25, 0.625, 0.25, 0.875, 0.125, 1.0, 0.125, 1.0, 0.25, 0.875, 0.25, 0.125, 0.375, 0.25, 0.375, 0.25, 0.5, 0.125, 0.5, 0.125, 0.125, 0.25, 0.125, 0.25, 0.25, 0.125, 0.25, 0.375, 0.125, 0.5, 0.125, 0.5, 0.25, 0.375, 0.25, 0.125, 0.875, 0.25, 0.875, 0.25, 1.0, 0.125, 1.0, 0.125, 0.625, 0.25, 0.625, 0.25, 0.75, 0.125, 0.75, 0.375, 0.625, 0.5, 0.625, 0.5, 0.75, 0.375, 0.75, 0.625, 0.875, 0.75, 0.875, 0.75, 1.0, 0.625, 1.0, 0.625, 0.625, 0.75, 0.625, 0.75, 0.75, 0.625, 0.75, 0.875, 0.625, 1.0, 0.625, 1.0, 0.75, 0.875, 0.75, 0.75, 0.625, 0.875, 0.625, 0.875, 0.75, 0.75, 0.75, 0.75, 0.5, 0.875, 0.5, 0.875, 0.625, 0.75, 0.625, 0.875, 0.5, 1.0, 0.5, 1.0, 0.625, 0.875, 0.625, 0.5, 0.625, 0.625, 0.625, 0.625, 0.75, 0.5, 0.75, 0.5, 0.5, 0.625, 0.5, 0.625, 0.625, 0.5, 0.625, 0.625, 0.5, 0.75, 0.5, 0.75, 0.625, 0.625, 0.625, 0.5, 0.875, 0.625, 0.875, 0.625, 1.0, 0.5, 1.0, 0.5, 0.75, 0.625, 0.75, 0.625, 0.875, 0.5, 0.875, 0.625, 0.75, 0.75, 0.75, 0.75, 0.875, 0.625, 0.875, 0.25, 0.625, 0.375, 0.625, 0.375, 0.75, 0.25, 0.75, 0.25, 0.5, 0.375, 0.5, 0.375, 0.625, 0.25, 0.625, 0.375, 0.5, 0.5, 0.5, 0.5, 0.625, 0.375, 0.625, 0.0, 0.625, 0.125, 0.625, 0.125, 0.75, 0.0, 0.75, 0.0, 0.5, 0.125, 0.5, 0.125, 0.625, 0.0, 0.625, 0.125, 0.5, 0.25, 0.5, 0.25, 0.625, 0.125, 0.625, 0.0, 0.875, 0.125, 0.875, 0.125, 1.0, 0.0, 1.0, 0.0, 0.75, 0.125, 0.75, 0.125, 0.875, 0.0, 0.875, 0.125, 0.75, 0.25, 0.75, 0.25, 0.875, 0.125, 0.875, 0.25, 0.125, 0.375, 0.125, 0.375, 0.25, 0.25, 0.25, 0.25, 0.0, 0.375, 0.0, 0.375, 0.125, 0.25, 0.125, 0.375, 0.0, 0.5, 0.0, 0.5, 0.125, 0.375, 0.125, 0.0, 0.125, 0.125, 0.125, 0.125, 0.25, 0.0, 0.25, 0.0, 0.0, 0.125, 0.0, 0.125, 0.125, 0.0, 0.125, 0.125, 0.0, 0.25, 0.0, 0.25, 0.125, 0.125, 0.125, 0.0, 0.375, 0.125, 0.375, 0.125, 0.5, 0.0, 0.5, 0.0, 0.25, 0.125, 0.25, 0.125, 0.375, 0.0, 0.375, 0.125, 0.25, 0.25, 0.25, 0.25, 0.375, 0.125, 0.375, 0.75, 0.125, 0.875, 0.125, 0.875, 0.25, 0.75, 0.25, 0.75, 0.0, 0.875, 0.0, 0.875, 0.125, 0.75, 0.125, 0.875, 0.0, 1.0, 0.0, 1.0, 0.125, 0.875, 0.125, 0.5, 0.125, 0.625, 0.125, 0.625, 0.25, 0.5, 0.25, 0.5, 0.0, 0.625, 0.0, 0.625, 0.125, 0.5, 0.125, 0.625, 0.0, 0.75, 0.0, 0.75, 0.125, 0.625, 0.125, 0.5, 0.375, 0.625, 0.375, 0.625, 0.5, 0.5, 0.5, 0.5, 0.25, 0.625, 0.25, 0.625, 0.375, 0.5, 0.375, 0.625, 0.25, 0.75, 0.25, 0.75, 0.375, 0.625, 0.375, 0.75, 0.375, 0.875, 0.375, 0.875, 0.5, 0.75, 0.5, 0.75, 0.25, 0.875, 0.25, 0.875, 0.375, 0.75, 0.375, 0.875, 0.25, 1.0, 0.25, 1.0, 0.375, 0.875, 0.375, 0.25, 0.375, 0.375, 0.375, 0.375, 0.5, 0.25, 0.5, 0.25, 0.25, 0.375, 0.25, 0.375, 0.375, 0.25, 0.375, 0.375, 0.25, 0.5, 0.25, 0.5, 0.375, 0.375, 0.375, 0.25, 0.875, 0.375, 0.875, 0.375, 1.0, 0.25, 1.0, 0.25, 0.75, 0.375, 0.75, 0.375, 0.875, 0.25, 0.875, 0.375, 0.75, 0.5, 0.75, 0.5, 0.875, 0.375, 0.875, 0.75, 0.875, 0.875, 0.875, 0.875, 1.0, 0.75, 1.0, 0.75, 0.75, 0.875, 0.75, 0.875, 0.875, 0.75, 0.875, 0.875, 0.75, 1.0, 0.75, 1.0, 0.875, 0.875, 0.875])
me_plane_002.update()
me_cube = bpy.data.meshes.new('Cube')
me_cube.from_pydata([(-1.0, -1.0, -1.0), (-0.7553, -0.7553, 1.0), (-1.0, 1.0, -1.0), (-0.7553, 0.7553, 1.0), (1.0, -1.0, -1.0), (0.7553, -0.7553, 1.0), (1.0, 1.0, -1.0), (0.7553, 0.7553, 1.0), (-1.0, -1.0, 1.0), (-1.0, 1.0, 1.0), (1.0, 1.0, 1.0), (1.0, -1.0, 1.0), (-0.7553, -0.7553, -0.04381), (-0.7553, 0.7553, -0.04381), (0.7553, 0.7553, -0.04381), (0.7553, -0.7553, -0.04381)], [], [(0, 8, 9, 2), (2, 9, 10, 6), (6, 10, 11, 4), (4, 11, 8, 0), (2, 6, 4, 0), (5, 7, 14, 15), (1, 3, 9, 8), (3, 7, 10, 9), (7, 5, 11, 10), (5, 1, 8, 11), (14, 13, 12, 15), (3, 1, 12, 13), (1, 5, 15, 12), (7, 3, 13, 14)])
_uv = me_cube.uv_layers.new(name='UVMap')
_uv.uv.foreach_set('vector', [0.375, 0.0, 0.625, 0.0, 0.625, 0.25, 0.375, 0.25, 0.375, 0.25, 0.625, 0.25, 0.625, 0.5, 0.375, 0.5, 0.375, 0.5, 0.625, 0.5, 0.625, 0.75, 0.375, 0.75, 0.375, 0.75, 0.625, 0.75, 0.625, 1.0, 0.375, 1.0, 0.125, 0.5, 0.375, 0.5, 0.375, 0.75, 0.125, 0.75, 0.6556, 0.7194, 0.6556, 0.5306, 0.6556, 0.5306, 0.6556, 0.7194, 0.8444, 0.7194, 0.8444, 0.5306, 0.875, 0.5, 0.875, 0.75, 0.8444, 0.5306, 0.6556, 0.5306, 0.625, 0.5, 0.875, 0.5, 0.6556, 0.5306, 0.6556, 0.7194, 0.625, 0.75, 0.625, 0.5, 0.6556, 0.7194, 0.8444, 0.7194, 0.875, 0.75, 0.625, 0.75, 0.6556, 0.5306, 0.8444, 0.5306, 0.8444, 0.7194, 0.6556, 0.7194, 0.8444, 0.5306, 0.8444, 0.7194, 0.8444, 0.7194, 0.8444, 0.5306, 0.8444, 0.7194, 0.6556, 0.7194, 0.6556, 0.7194, 0.8444, 0.7194, 0.6556, 0.5306, 0.8444, 0.5306, 0.8444, 0.5306, 0.6556, 0.5306])
me_cube.update()
me_plane_005 = bpy.data.meshes.new('Plane.005')
me_plane_005.from_pydata([(-1.0, -1.0, 0.0), (-1.0, 1.0, 0.0), (-1.0, 0.0, 0.0), (0.0, 0.0, 0.0), (-1.0, -0.5, 0.0), (-0.5, 1.0, 0.0), (-1.0, 0.5, 0.0), (-0.5, -1.0, 0.0), (0.0, 0.5, 0.0), (0.0, -0.5, 0.0), (-0.5, 0.0, 0.0), (0.5, 0.0, 0.0), (-0.5, -0.5, 0.0), (-0.5, 0.5, 0.0), (-1.0, -0.5, 0.3339), (-1.0, -1.0, 0.3339), (-0.5, 1.0, 0.3339), (-1.0, 1.0, 0.3339), (-1.0, 0.5, 0.3339), (-1.0, 0.0, 0.3339), (0.0, -0.5, 0.3339), (0.0, 0.0, 0.3339), (-0.5, 0.0, 0.3339), (0.5, 0.0, 0.3339), (-0.5, -1.0, 0.3339), (0.0, 0.5, 0.3339), (-0.5, -0.5, 0.3339), (-0.5, 0.5, 0.3339)], [], [(13, 5, 8), (12, 10, 3, 9), (4, 2, 10, 12), (0, 4, 12, 7), (7, 12, 9), (6, 1, 5, 13), (2, 6, 13, 10), (10, 13, 8, 3), (3, 8, 11), (11, 9, 3), (27, 25, 16), (26, 20, 21, 22), (14, 26, 22, 19), (15, 24, 26, 14), (24, 20, 26), (18, 27, 16, 17), (19, 22, 27, 18), (22, 21, 25, 27), (21, 23, 25), (23, 21, 20), (5, 1, 17, 16), (0, 7, 24, 15), (8, 5, 16, 25), (6, 2, 19, 18), (7, 9, 20, 24), (2, 4, 14, 19), (9, 11, 23, 20), (4, 0, 15, 14), (1, 6, 18, 17), (11, 8, 25, 23)])
_uv = me_plane_005.uv_layers.new(name='UVMap')
_uv.uv.foreach_set('vector', [0.25, 0.75, 0.25, 1.0, 0.5, 0.75, 0.25, 0.25, 0.25, 0.5, 0.5, 0.5, 0.5, 0.25, 0.0, 0.25, 0.0, 0.5, 0.25, 0.5, 0.25, 0.25, 0.0, 0.0, 0.0, 0.25, 0.25, 0.25, 0.25, 0.0, 0.25, 0.0, 0.25, 0.25, 0.5, 0.25, 0.0, 0.75, 0.0, 1.0, 0.25, 1.0, 0.25, 0.75, 0.0, 0.5, 0.0, 0.75, 0.25, 0.75, 0.25, 0.5, 0.25, 0.5, 0.25, 0.75, 0.5, 0.75, 0.5, 0.5, 0.5, 0.5, 0.5, 0.75, 0.75, 0.5, 0.75, 0.5, 0.5, 0.25, 0.5, 0.5, 0.25, 0.75, 0.5, 0.75, 0.25, 1.0, 0.25, 0.25, 0.5, 0.25, 0.5, 0.5, 0.25, 0.5, 0.0, 0.25, 0.25, 0.25, 0.25, 0.5, 0.0, 0.5, 0.0, 0.0, 0.25, 0.0, 0.25, 0.25, 0.0, 0.25, 0.25, 0.0, 0.5, 0.25, 0.25, 0.25, 0.0, 0.75, 0.25, 0.75, 0.25, 1.0, 0.0, 1.0, 0.0, 0.5, 0.25, 0.5, 0.25, 0.75, 0.0, 0.75, 0.25, 0.5, 0.5, 0.5, 0.5, 0.75, 0.25, 0.75, 0.5, 0.5, 0.75, 0.5, 0.5, 0.75, 0.75, 0.5, 0.5, 0.5, 0.5, 0.25, 0.25, 1.0, 0.0, 1.0, 0.0, 1.0, 0.25, 1.0, 0.0, 0.0, 0.25, 0.0, 0.25, 0.0, 0.0, 0.0, 0.5, 0.75, 0.25, 1.0, 0.25, 1.0, 0.5, 0.75, 0.0, 0.75, 0.0, 0.5, 0.0, 0.5, 0.0, 0.75, 0.25, 0.0, 0.5, 0.25, 0.5, 0.25, 0.25, 0.0, 0.0, 0.5, 0.0, 0.25, 0.0, 0.25, 0.0, 0.5, 0.5, 0.25, 0.75, 0.5, 0.75, 0.5, 0.5, 0.25, 0.0, 0.25, 0.0, 0.0, 0.0, 0.0, 0.0, 0.25, 0.0, 1.0, 0.0, 0.75, 0.0, 0.75, 0.0, 1.0, 0.75, 0.5, 0.5, 0.75, 0.5, 0.75, 0.75, 0.5])
me_plane_005.update()

# ---- curves / text
cu_plane_003 = bpy.data.curves.new('Plane.003', 'CURVE')
cu_plane_003.dimensions = '3D'
_sp = cu_plane_003.splines.new('POLY'); _sp.points.add(16)
_sp.points.foreach_set('co', [0.07946, -0.2719, 0.2791, 0.0, 0.04333, -0.1643, 0.2433, 0.0, 0.0262, -0.1102, 0.2093, 0.0, 0.01541, -0.07083, 0.1574, 0.0, 0.006326, -0.02909, 0.06462, 0.0, -0.01759, -0.001015, 0.01893, 0.0, -0.06637, 0.02562, 0.0, 0.0, -0.3049, 0.1177, 0.0, 0.0, -0.3718, 0.13, 0.0, 0.0, -0.4396, 0.1235, 0.0, 0.0, -0.6669, 0.05732, 0.0, 0.0, -0.7323, 0.03126, 0.0, 0.0, -0.7934, -0.00355, 0.0, 0.0, -0.8851, -0.06823, 0.0, 0.0, -0.9264, -0.1181, 0.0, 0.0, -0.944, -0.1804, 0.0, 0.0, -0.9465, -0.4234, 0.0, 0.0])
_sp.order_v = 0
_sp.resolution_v = 0
_sp.use_endpoint_u = True
_sp.use_smooth = False
cu_plane_003.bevel_depth = 0.02
cu_plane_003.fill_mode = 'FULL'

# ---- objects
ob_plane = bpy.data.objects.new('Plane', me_plane)
ob_plane_001 = bpy.data.objects.new('Plane.001', me_plane_001)
ob_cube_019 = bpy.data.objects.new('Cube.019', me_cube_021)
ob_plane_002 = bpy.data.objects.new('Plane.002', me_plane_002)
ob_plane_003 = bpy.data.objects.new('Plane.003', cu_plane_003)
ob_cube = bpy.data.objects.new('Cube', me_cube)
ob_plane_004 = bpy.data.objects.new('Plane.004', me_plane_005)

# ---- transforms, parenting, visibility, modifiers, constraints
ob_plane.location = (0.0, 0.0, 0.0)
ob_plane.scale = (1.0, 0.9214, 1.0)
ob_plane_001.location = (0.3503, 0.004223, 1.804)
ob_plane_001.rotation_euler = (0.0, 0.2312, 0.0)
ob_plane_001.scale = (0.3041, 0.8558, 0.7774)
ob_cube_019.location = (0.5095, 0.7129, 1.81)
ob_cube_019.rotation_euler = (0.0, 0.2312, 0.0)
ob_cube_019.scale = (0.039, 0.04293, 0.039)
ob_plane_002.location = (-0.04581, 0.0, 2.558)
ob_plane_002.rotation_euler = (-0.0, 1.571, 0.0)
ob_plane_002.scale = (0.5743, 0.8303, 0.4098)
ob_plane_003.location = (-0.2524, 1.244, 0.5413)
ob_plane_003.rotation_euler = (-0.1302, -0.6134, 0.09853)
ob_cube.location = (-0.3413, 0.9395, 0.8343)
ob_cube.rotation_euler = (-1.571, 1.571, 0.0)
ob_cube.scale = (0.06696, 0.07851, 0.02546)
ob_plane_004.location = (-0.343, 0.9907, 0.8044)
ob_plane_004.rotation_euler = (8.958e-11, 163.4, 1.571)
ob_plane_004.scale = (0.08807, 0.04985, 0.1656)

# ---- collection membership
col_collection.objects.link(ob_plane)
col_collection.objects.link(ob_plane_001)
col_collection.objects.link(ob_cube_019)
col_collection.objects.link(ob_plane_002)
col_collection.objects.link(ob_plane_003)
col_collection.objects.link(ob_cube)
col_collection.objects.link(ob_plane_004)

# ---- scene / render settings (as saved in the file)
scene.frame_start = 1; scene.frame_end = 250; scene.frame_set(1)
scene.render.engine = 'BLENDER_EEVEE_NEXT'
scene.cycles.sampling_pattern = 'TABULATED_SOBOL'
scene.view_settings.view_transform = 'Filmic'
bpy.context.view_layer.update()

# ---- added for rendering (the .blend has no active camera and no usable light): camera, sun
cam_auto = bpy.data.cameras.new('AutoCamera')
cam_auto.lens = 50.0
cam_auto.sensor_width = 36.0
cam_auto.clip_end = 1000.0
ob_auto_camera = bpy.data.objects.new('AutoCamera', cam_auto)
scene.collection.objects.link(ob_auto_camera)
ob_auto_camera.location = (5.86569, -7.04518, 6.14121)
ob_auto_camera.rotation_euler = (1.09748, -7.21219e-08, 0.694738)
scene.camera = ob_auto_camera
light_auto_sun = bpy.data.lights.new('AutoSun', 'SUN')
light_auto_sun.energy = 3.0
light_auto_sun.angle = 0.0523599
ob_auto_sun = bpy.data.objects.new('AutoSun', light_auto_sun)
scene.collection.objects.link(ob_auto_sun)
ob_auto_sun.rotation_euler = (0.872665, 0.174533, 0.523599)
bpy.context.view_layer.update()
